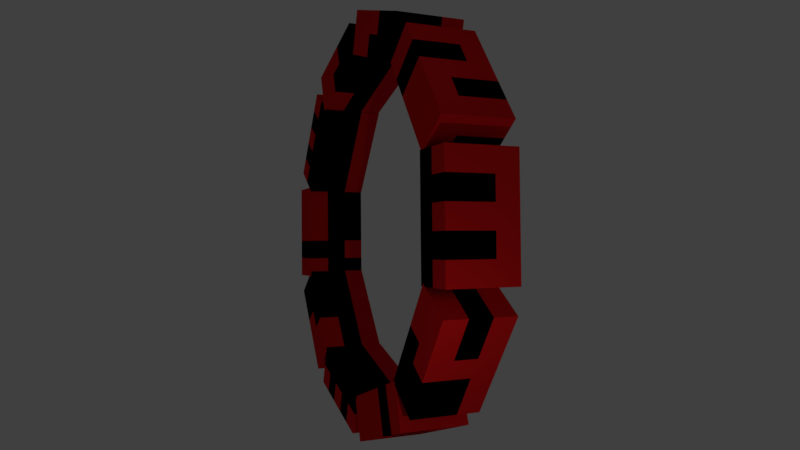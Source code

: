 # Source: lego-ring.blend  (saved by Blender 2.78.0; exported with 4.5.12 LTS)
import bpy
from mathutils import Matrix  # noqa: F401  (used for matrix-valued properties, if any)

bpy.ops.wm.read_factory_settings(use_empty=True)
scene = bpy.context.scene
scene.name = 'Scene'

# ---- collections
col_collection_1 = bpy.data.collections.new('Collection 1'); scene.collection.children.link(col_collection_1)

# ---- materials (node trees are filled in below, after node groups)
mat_material_003 = bpy.data.materials.new('Material.003')
mat_material_003.alpha_threshold = 0.0
mat_material_003.use_transparent_shadow = False
mat_material_003.diffuse_color = (0.8, 0.009501, 0.01133, 1.0)
mat_material_003.roughness = 0.5
mat_material_003.specular_intensity = 0.7083
mat_material_003.line_color = (0.0, 0.0, 0.0, 1.0)
mat_material = bpy.data.materials.new('Material')
mat_material.alpha_threshold = 0.0
mat_material.use_transparent_shadow = False
mat_material.diffuse_color = (0.8, 0.009501, 0.01133, 1.0)
mat_material.roughness = 0.5
mat_material.specular_intensity = 0.7083
mat_material.line_color = (0.0, 0.0, 0.0, 1.0)
mat_material_001 = bpy.data.materials.new('Material.001')
mat_material_001.alpha_threshold = 0.0
mat_material_001.use_transparent_shadow = False
mat_material_001.diffuse_color = (0.8, 0.009501, 0.01133, 1.0)
mat_material_001.roughness = 0.5
mat_material_001.specular_intensity = 0.7083
mat_material_001.line_color = (0.0, 0.0, 0.0, 1.0)
mat_material_002 = bpy.data.materials.new('Material.002')
mat_material_002.alpha_threshold = 0.0
mat_material_002.use_transparent_shadow = False
mat_material_002.diffuse_color = (0.8, 0.009501, 0.01133, 1.0)
mat_material_002.roughness = 0.5
mat_material_002.specular_intensity = 0.7083
mat_material_002.line_color = (0.0, 0.0, 0.0, 1.0)
mat_material_004 = bpy.data.materials.new('Material.004')
mat_material_004.alpha_threshold = 0.0
mat_material_004.use_transparent_shadow = False
mat_material_004.diffuse_color = (0.8, 0.009501, 0.01133, 1.0)
mat_material_004.roughness = 0.5
mat_material_004.specular_intensity = 0.7083
mat_material_004.line_color = (0.0, 0.0, 0.0, 1.0)
mat_material_005 = bpy.data.materials.new('Material.005')
mat_material_005.alpha_threshold = 0.0
mat_material_005.use_transparent_shadow = False
mat_material_005.diffuse_color = (0.8, 0.009501, 0.01133, 1.0)
mat_material_005.roughness = 0.5
mat_material_005.specular_intensity = 0.7083
mat_material_005.line_color = (0.0, 0.0, 0.0, 1.0)
mat_material_006 = bpy.data.materials.new('Material.006')
mat_material_006.alpha_threshold = 0.0
mat_material_006.use_transparent_shadow = False
mat_material_006.diffuse_color = (0.8, 0.009501, 0.01133, 1.0)
mat_material_006.roughness = 0.5
mat_material_006.specular_intensity = 0.7083
mat_material_006.line_color = (0.0, 0.0, 0.0, 1.0)
mat_material_007 = bpy.data.materials.new('Material.007')
mat_material_007.alpha_threshold = 0.0
mat_material_007.use_transparent_shadow = False
mat_material_007.diffuse_color = (0.8, 0.009501, 0.01133, 1.0)
mat_material_007.roughness = 0.5
mat_material_007.specular_intensity = 0.7083
mat_material_007.line_color = (0.0, 0.0, 0.0, 1.0)
mat_material_009 = bpy.data.materials.new('Material.009')
mat_material_009.alpha_threshold = 0.0
mat_material_009.use_transparent_shadow = False
mat_material_009.diffuse_color = (0.0, 0.0, 0.0, 1.0)
mat_material_009.roughness = 0.5
mat_material_009.specular_intensity = 0.7083
mat_material_009.line_color = (0.0, 0.0, 0.0, 1.0)
mat_material_010 = bpy.data.materials.new('Material.010')
mat_material_010.alpha_threshold = 0.0
mat_material_010.use_transparent_shadow = False
mat_material_010.diffuse_color = (0.0, 0.0, 0.0, 1.0)
mat_material_010.roughness = 0.5
mat_material_010.specular_intensity = 0.7083
mat_material_010.line_color = (0.0, 0.0, 0.0, 1.0)
mat_material_011 = bpy.data.materials.new('Material.011')
mat_material_011.alpha_threshold = 0.0
mat_material_011.use_transparent_shadow = False
mat_material_011.diffuse_color = (0.0, 0.0, 0.0, 1.0)
mat_material_011.roughness = 0.5
mat_material_011.specular_intensity = 0.7083
mat_material_011.line_color = (0.0, 0.0, 0.0, 1.0)
mat_material_012 = bpy.data.materials.new('Material.012')
mat_material_012.alpha_threshold = 0.0
mat_material_012.use_transparent_shadow = False
mat_material_012.diffuse_color = (0.0, 0.0, 0.0, 1.0)
mat_material_012.roughness = 0.5
mat_material_012.specular_intensity = 0.7083
mat_material_012.line_color = (0.0, 0.0, 0.0, 1.0)
mat_material_013 = bpy.data.materials.new('Material.013')
mat_material_013.alpha_threshold = 0.0
mat_material_013.use_transparent_shadow = False
mat_material_013.diffuse_color = (0.0, 0.0, 0.0, 1.0)
mat_material_013.roughness = 0.5
mat_material_013.specular_intensity = 0.7083
mat_material_013.line_color = (0.0, 0.0, 0.0, 1.0)
mat_material_014 = bpy.data.materials.new('Material.014')
mat_material_014.alpha_threshold = 0.0
mat_material_014.use_transparent_shadow = False
mat_material_014.diffuse_color = (0.0, 0.0, 0.0, 1.0)
mat_material_014.roughness = 0.5
mat_material_014.specular_intensity = 0.7083
mat_material_014.line_color = (0.0, 0.0, 0.0, 1.0)
mat_material_015 = bpy.data.materials.new('Material.015')
mat_material_015.alpha_threshold = 0.0
mat_material_015.use_transparent_shadow = False
mat_material_015.diffuse_color = (0.0, 0.0, 0.0, 1.0)
mat_material_015.roughness = 0.5
mat_material_015.specular_intensity = 0.7083
mat_material_015.line_color = (0.0, 0.0, 0.0, 1.0)
mat_material_019 = bpy.data.materials.new('Material.019')
mat_material_019.alpha_threshold = 0.0
mat_material_019.use_transparent_shadow = False
mat_material_019.diffuse_color = (0.8, 0.009501, 0.01133, 1.0)
mat_material_019.roughness = 0.5
mat_material_019.specular_intensity = 0.7083
mat_material_019.line_color = (0.0, 0.0, 0.0, 1.0)
mat_material_016 = bpy.data.materials.new('Material.016')
mat_material_016.alpha_threshold = 0.0
mat_material_016.use_transparent_shadow = False
mat_material_016.diffuse_color = (0.8, 0.009501, 0.01133, 1.0)
mat_material_016.roughness = 0.5
mat_material_016.specular_intensity = 0.7083
mat_material_016.line_color = (0.0, 0.0, 0.0, 1.0)
mat_material_017 = bpy.data.materials.new('Material.017')
mat_material_017.alpha_threshold = 0.0
mat_material_017.use_transparent_shadow = False
mat_material_017.diffuse_color = (0.8, 0.009501, 0.01133, 1.0)
mat_material_017.roughness = 0.5
mat_material_017.specular_intensity = 0.7083
mat_material_017.line_color = (0.0, 0.0, 0.0, 1.0)
mat_material_018 = bpy.data.materials.new('Material.018')
mat_material_018.alpha_threshold = 0.0
mat_material_018.use_transparent_shadow = False
mat_material_018.diffuse_color = (0.8, 0.009501, 0.01133, 1.0)
mat_material_018.roughness = 0.5
mat_material_018.specular_intensity = 0.7083
mat_material_018.line_color = (0.0, 0.0, 0.0, 1.0)
mat_material_020 = bpy.data.materials.new('Material.020')
mat_material_020.alpha_threshold = 0.0
mat_material_020.use_transparent_shadow = False
mat_material_020.diffuse_color = (0.8, 0.009501, 0.01133, 1.0)
mat_material_020.roughness = 0.5
mat_material_020.specular_intensity = 0.7083
mat_material_020.line_color = (0.0, 0.0, 0.0, 1.0)
mat_material_021 = bpy.data.materials.new('Material.021')
mat_material_021.alpha_threshold = 0.0
mat_material_021.use_transparent_shadow = False
mat_material_021.diffuse_color = (0.8, 0.009501, 0.01133, 1.0)
mat_material_021.roughness = 0.5
mat_material_021.specular_intensity = 0.7083
mat_material_021.line_color = (0.0, 0.0, 0.0, 1.0)
mat_material_022 = bpy.data.materials.new('Material.022')
mat_material_022.alpha_threshold = 0.0
mat_material_022.use_transparent_shadow = False
mat_material_022.diffuse_color = (0.8, 0.009501, 0.01133, 1.0)
mat_material_022.roughness = 0.5
mat_material_022.specular_intensity = 0.7083
mat_material_022.line_color = (0.0, 0.0, 0.0, 1.0)
mat_material_023 = bpy.data.materials.new('Material.023')
mat_material_023.alpha_threshold = 0.0
mat_material_023.use_transparent_shadow = False
mat_material_023.diffuse_color = (0.8, 0.009501, 0.01133, 1.0)
mat_material_023.roughness = 0.5
mat_material_023.specular_intensity = 0.7083
mat_material_023.line_color = (0.0, 0.0, 0.0, 1.0)
mat_material_024 = bpy.data.materials.new('Material.024')
mat_material_024.alpha_threshold = 0.0
mat_material_024.use_transparent_shadow = False
mat_material_024.diffuse_color = (0.0, 0.0, 0.0, 1.0)
mat_material_024.roughness = 0.5
mat_material_024.specular_intensity = 0.7083
mat_material_024.line_color = (0.0, 0.0, 0.0, 1.0)
mat_material_025 = bpy.data.materials.new('Material.025')
mat_material_025.alpha_threshold = 0.0
mat_material_025.use_transparent_shadow = False
mat_material_025.diffuse_color = (0.0, 0.0, 0.0, 1.0)
mat_material_025.roughness = 0.5
mat_material_025.specular_intensity = 0.7083
mat_material_025.line_color = (0.0, 0.0, 0.0, 1.0)
mat_material_026 = bpy.data.materials.new('Material.026')
mat_material_026.alpha_threshold = 0.0
mat_material_026.use_transparent_shadow = False
mat_material_026.diffuse_color = (0.0, 0.0, 0.0, 1.0)
mat_material_026.roughness = 0.5
mat_material_026.specular_intensity = 0.7083
mat_material_026.line_color = (0.0, 0.0, 0.0, 1.0)
mat_material_027 = bpy.data.materials.new('Material.027')
mat_material_027.alpha_threshold = 0.0
mat_material_027.use_transparent_shadow = False
mat_material_027.diffuse_color = (0.0, 0.0, 0.0, 1.0)
mat_material_027.roughness = 0.5
mat_material_027.specular_intensity = 0.7083
mat_material_027.line_color = (0.0, 0.0, 0.0, 1.0)
mat_material_028 = bpy.data.materials.new('Material.028')
mat_material_028.alpha_threshold = 0.0
mat_material_028.use_transparent_shadow = False
mat_material_028.diffuse_color = (0.0, 0.0, 0.0, 1.0)
mat_material_028.roughness = 0.5
mat_material_028.specular_intensity = 0.7083
mat_material_028.line_color = (0.0, 0.0, 0.0, 1.0)
mat_material_029 = bpy.data.materials.new('Material.029')
mat_material_029.alpha_threshold = 0.0
mat_material_029.use_transparent_shadow = False
mat_material_029.diffuse_color = (0.0, 0.0, 0.0, 1.0)
mat_material_029.roughness = 0.5
mat_material_029.specular_intensity = 0.7083
mat_material_029.line_color = (0.0, 0.0, 0.0, 1.0)
mat_material_030 = bpy.data.materials.new('Material.030')
mat_material_030.alpha_threshold = 0.0
mat_material_030.use_transparent_shadow = False
mat_material_030.diffuse_color = (0.0, 0.0, 0.0, 1.0)
mat_material_030.roughness = 0.5
mat_material_030.specular_intensity = 0.7083
mat_material_030.line_color = (0.0, 0.0, 0.0, 1.0)
mat_material_038 = bpy.data.materials.new('Material.038')
mat_material_038.alpha_threshold = 0.0
mat_material_038.use_transparent_shadow = False
mat_material_038.diffuse_color = (0.8, 0.009501, 0.01133, 1.0)
mat_material_038.roughness = 0.5
mat_material_038.specular_intensity = 0.7083
mat_material_038.line_color = (0.0, 0.0, 0.0, 1.0)
mat_material_031 = bpy.data.materials.new('Material.031')
mat_material_031.alpha_threshold = 0.0
mat_material_031.use_transparent_shadow = False
mat_material_031.diffuse_color = (0.8, 0.009501, 0.01133, 1.0)
mat_material_031.roughness = 0.5
mat_material_031.specular_intensity = 0.7083
mat_material_031.line_color = (0.0, 0.0, 0.0, 1.0)
mat_material_032 = bpy.data.materials.new('Material.032')
mat_material_032.alpha_threshold = 0.0
mat_material_032.use_transparent_shadow = False
mat_material_032.diffuse_color = (0.8, 0.009501, 0.01133, 1.0)
mat_material_032.roughness = 0.5
mat_material_032.specular_intensity = 0.7083
mat_material_032.line_color = (0.0, 0.0, 0.0, 1.0)
mat_material_033 = bpy.data.materials.new('Material.033')
mat_material_033.alpha_threshold = 0.0
mat_material_033.use_transparent_shadow = False
mat_material_033.diffuse_color = (0.8, 0.009501, 0.01133, 1.0)
mat_material_033.roughness = 0.5
mat_material_033.specular_intensity = 0.7083
mat_material_033.line_color = (0.0, 0.0, 0.0, 1.0)
mat_material_034 = bpy.data.materials.new('Material.034')
mat_material_034.alpha_threshold = 0.0
mat_material_034.use_transparent_shadow = False
mat_material_034.diffuse_color = (0.8, 0.009501, 0.01133, 1.0)
mat_material_034.roughness = 0.5
mat_material_034.specular_intensity = 0.7083
mat_material_034.line_color = (0.0, 0.0, 0.0, 1.0)
mat_material_035 = bpy.data.materials.new('Material.035')
mat_material_035.alpha_threshold = 0.0
mat_material_035.use_transparent_shadow = False
mat_material_035.diffuse_color = (0.8, 0.009501, 0.01133, 1.0)
mat_material_035.roughness = 0.5
mat_material_035.specular_intensity = 0.7083
mat_material_035.line_color = (0.0, 0.0, 0.0, 1.0)
mat_material_036 = bpy.data.materials.new('Material.036')
mat_material_036.alpha_threshold = 0.0
mat_material_036.use_transparent_shadow = False
mat_material_036.diffuse_color = (0.8, 0.009501, 0.01133, 1.0)
mat_material_036.roughness = 0.5
mat_material_036.specular_intensity = 0.7083
mat_material_036.line_color = (0.0, 0.0, 0.0, 1.0)
mat_material_037 = bpy.data.materials.new('Material.037')
mat_material_037.alpha_threshold = 0.0
mat_material_037.use_transparent_shadow = False
mat_material_037.diffuse_color = (0.8, 0.009501, 0.01133, 1.0)
mat_material_037.roughness = 0.5
mat_material_037.specular_intensity = 0.7083
mat_material_037.line_color = (0.0, 0.0, 0.0, 1.0)
mat_material_039 = bpy.data.materials.new('Material.039')
mat_material_039.alpha_threshold = 0.0
mat_material_039.use_transparent_shadow = False
mat_material_039.diffuse_color = (0.0, 0.0, 0.0, 1.0)
mat_material_039.roughness = 0.5
mat_material_039.specular_intensity = 0.7083
mat_material_039.line_color = (0.0, 0.0, 0.0, 1.0)
mat_material_040 = bpy.data.materials.new('Material.040')
mat_material_040.alpha_threshold = 0.0
mat_material_040.use_transparent_shadow = False
mat_material_040.diffuse_color = (0.0, 0.0, 0.0, 1.0)
mat_material_040.roughness = 0.5
mat_material_040.specular_intensity = 0.7083
mat_material_040.line_color = (0.0, 0.0, 0.0, 1.0)
mat_material_041 = bpy.data.materials.new('Material.041')
mat_material_041.alpha_threshold = 0.0
mat_material_041.use_transparent_shadow = False
mat_material_041.diffuse_color = (0.0, 0.0, 0.0, 1.0)
mat_material_041.roughness = 0.5
mat_material_041.specular_intensity = 0.7083
mat_material_041.line_color = (0.0, 0.0, 0.0, 1.0)
mat_material_042 = bpy.data.materials.new('Material.042')
mat_material_042.alpha_threshold = 0.0
mat_material_042.use_transparent_shadow = False
mat_material_042.diffuse_color = (0.0, 0.0, 0.0, 1.0)
mat_material_042.roughness = 0.5
mat_material_042.specular_intensity = 0.7083
mat_material_042.line_color = (0.0, 0.0, 0.0, 1.0)
mat_material_043 = bpy.data.materials.new('Material.043')
mat_material_043.alpha_threshold = 0.0
mat_material_043.use_transparent_shadow = False
mat_material_043.diffuse_color = (0.0, 0.0, 0.0, 1.0)
mat_material_043.roughness = 0.5
mat_material_043.specular_intensity = 0.7083
mat_material_043.line_color = (0.0, 0.0, 0.0, 1.0)
mat_material_044 = bpy.data.materials.new('Material.044')
mat_material_044.alpha_threshold = 0.0
mat_material_044.use_transparent_shadow = False
mat_material_044.diffuse_color = (0.0, 0.0, 0.0, 1.0)
mat_material_044.roughness = 0.5
mat_material_044.specular_intensity = 0.7083
mat_material_044.line_color = (0.0, 0.0, 0.0, 1.0)
mat_material_045 = bpy.data.materials.new('Material.045')
mat_material_045.alpha_threshold = 0.0
mat_material_045.use_transparent_shadow = False
mat_material_045.diffuse_color = (0.0, 0.0, 0.0, 1.0)
mat_material_045.roughness = 0.5
mat_material_045.specular_intensity = 0.7083
mat_material_045.line_color = (0.0, 0.0, 0.0, 1.0)
mat_material_046 = bpy.data.materials.new('Material.046')
mat_material_046.alpha_threshold = 0.0
mat_material_046.use_transparent_shadow = False
mat_material_046.diffuse_color = (0.8, 0.009501, 0.01133, 1.0)
mat_material_046.roughness = 0.5
mat_material_046.specular_intensity = 0.7083
mat_material_046.line_color = (0.0, 0.0, 0.0, 1.0)
mat_material_047 = bpy.data.materials.new('Material.047')
mat_material_047.alpha_threshold = 0.0
mat_material_047.use_transparent_shadow = False
mat_material_047.diffuse_color = (0.8, 0.009501, 0.01133, 1.0)
mat_material_047.roughness = 0.5
mat_material_047.specular_intensity = 0.7083
mat_material_047.line_color = (0.0, 0.0, 0.0, 1.0)
mat_material_048 = bpy.data.materials.new('Material.048')
mat_material_048.alpha_threshold = 0.0
mat_material_048.use_transparent_shadow = False
mat_material_048.diffuse_color = (0.8, 0.009501, 0.01133, 1.0)
mat_material_048.roughness = 0.5
mat_material_048.specular_intensity = 0.7083
mat_material_048.line_color = (0.0, 0.0, 0.0, 1.0)
mat_material_049 = bpy.data.materials.new('Material.049')
mat_material_049.alpha_threshold = 0.0
mat_material_049.use_transparent_shadow = False
mat_material_049.diffuse_color = (0.8, 0.009501, 0.01133, 1.0)
mat_material_049.roughness = 0.5
mat_material_049.specular_intensity = 0.7083
mat_material_049.line_color = (0.0, 0.0, 0.0, 1.0)
mat_material_050 = bpy.data.materials.new('Material.050')
mat_material_050.alpha_threshold = 0.0
mat_material_050.use_transparent_shadow = False
mat_material_050.diffuse_color = (0.8, 0.009501, 0.01133, 1.0)
mat_material_050.roughness = 0.5
mat_material_050.specular_intensity = 0.7083
mat_material_050.line_color = (0.0, 0.0, 0.0, 1.0)
mat_material_051 = bpy.data.materials.new('Material.051')
mat_material_051.alpha_threshold = 0.0
mat_material_051.use_transparent_shadow = False
mat_material_051.diffuse_color = (0.8, 0.009501, 0.01133, 1.0)
mat_material_051.roughness = 0.5
mat_material_051.specular_intensity = 0.7083
mat_material_051.line_color = (0.0, 0.0, 0.0, 1.0)
mat_material_052 = bpy.data.materials.new('Material.052')
mat_material_052.alpha_threshold = 0.0
mat_material_052.use_transparent_shadow = False
mat_material_052.diffuse_color = (0.8, 0.009501, 0.01133, 1.0)
mat_material_052.roughness = 0.5
mat_material_052.specular_intensity = 0.7083
mat_material_052.line_color = (0.0, 0.0, 0.0, 1.0)
mat_material_053 = bpy.data.materials.new('Material.053')
mat_material_053.alpha_threshold = 0.0
mat_material_053.use_transparent_shadow = False
mat_material_053.diffuse_color = (0.8, 0.009501, 0.01133, 1.0)
mat_material_053.roughness = 0.5
mat_material_053.specular_intensity = 0.7083
mat_material_053.line_color = (0.0, 0.0, 0.0, 1.0)
mat_material_054 = bpy.data.materials.new('Material.054')
mat_material_054.alpha_threshold = 0.0
mat_material_054.use_transparent_shadow = False
mat_material_054.diffuse_color = (0.0, 0.0, 0.0, 1.0)
mat_material_054.roughness = 0.5
mat_material_054.specular_intensity = 0.7083
mat_material_054.line_color = (0.0, 0.0, 0.0, 1.0)
mat_material_055 = bpy.data.materials.new('Material.055')
mat_material_055.alpha_threshold = 0.0
mat_material_055.use_transparent_shadow = False
mat_material_055.diffuse_color = (0.0, 0.0, 0.0, 1.0)
mat_material_055.roughness = 0.5
mat_material_055.specular_intensity = 0.7083
mat_material_055.line_color = (0.0, 0.0, 0.0, 1.0)
mat_material_056 = bpy.data.materials.new('Material.056')
mat_material_056.alpha_threshold = 0.0
mat_material_056.use_transparent_shadow = False
mat_material_056.diffuse_color = (0.0, 0.0, 0.0, 1.0)
mat_material_056.roughness = 0.5
mat_material_056.specular_intensity = 0.7083
mat_material_056.line_color = (0.0, 0.0, 0.0, 1.0)
mat_material_057 = bpy.data.materials.new('Material.057')
mat_material_057.alpha_threshold = 0.0
mat_material_057.use_transparent_shadow = False
mat_material_057.diffuse_color = (0.0, 0.0, 0.0, 1.0)
mat_material_057.roughness = 0.5
mat_material_057.specular_intensity = 0.7083
mat_material_057.line_color = (0.0, 0.0, 0.0, 1.0)
mat_material_058 = bpy.data.materials.new('Material.058')
mat_material_058.alpha_threshold = 0.0
mat_material_058.use_transparent_shadow = False
mat_material_058.diffuse_color = (0.0, 0.0, 0.0, 1.0)
mat_material_058.roughness = 0.5
mat_material_058.specular_intensity = 0.7083
mat_material_058.line_color = (0.0, 0.0, 0.0, 1.0)
mat_material_059 = bpy.data.materials.new('Material.059')
mat_material_059.alpha_threshold = 0.0
mat_material_059.use_transparent_shadow = False
mat_material_059.diffuse_color = (0.0, 0.0, 0.0, 1.0)
mat_material_059.roughness = 0.5
mat_material_059.specular_intensity = 0.7083
mat_material_059.line_color = (0.0, 0.0, 0.0, 1.0)
mat_material_060 = bpy.data.materials.new('Material.060')
mat_material_060.alpha_threshold = 0.0
mat_material_060.use_transparent_shadow = False
mat_material_060.diffuse_color = (0.0, 0.0, 0.0, 1.0)
mat_material_060.roughness = 0.5
mat_material_060.specular_intensity = 0.7083
mat_material_060.line_color = (0.0, 0.0, 0.0, 1.0)
mat_material_061 = bpy.data.materials.new('Material.061')
mat_material_061.alpha_threshold = 0.0
mat_material_061.use_transparent_shadow = False
mat_material_061.diffuse_color = (0.8, 0.009501, 0.01133, 1.0)
mat_material_061.roughness = 0.5
mat_material_061.specular_intensity = 0.7083
mat_material_061.line_color = (0.0, 0.0, 0.0, 1.0)
mat_material_062 = bpy.data.materials.new('Material.062')
mat_material_062.alpha_threshold = 0.0
mat_material_062.use_transparent_shadow = False
mat_material_062.diffuse_color = (0.8, 0.009501, 0.01133, 1.0)
mat_material_062.roughness = 0.5
mat_material_062.specular_intensity = 0.7083
mat_material_062.line_color = (0.0, 0.0, 0.0, 1.0)
mat_material_063 = bpy.data.materials.new('Material.063')
mat_material_063.alpha_threshold = 0.0
mat_material_063.use_transparent_shadow = False
mat_material_063.diffuse_color = (0.8, 0.009501, 0.01133, 1.0)
mat_material_063.roughness = 0.5
mat_material_063.specular_intensity = 0.7083
mat_material_063.line_color = (0.0, 0.0, 0.0, 1.0)
mat_material_064 = bpy.data.materials.new('Material.064')
mat_material_064.alpha_threshold = 0.0
mat_material_064.use_transparent_shadow = False
mat_material_064.diffuse_color = (0.8, 0.009501, 0.01133, 1.0)
mat_material_064.roughness = 0.5
mat_material_064.specular_intensity = 0.7083
mat_material_064.line_color = (0.0, 0.0, 0.0, 1.0)
mat_material_065 = bpy.data.materials.new('Material.065')
mat_material_065.alpha_threshold = 0.0
mat_material_065.use_transparent_shadow = False
mat_material_065.diffuse_color = (0.8, 0.009501, 0.01133, 1.0)
mat_material_065.roughness = 0.5
mat_material_065.specular_intensity = 0.7083
mat_material_065.line_color = (0.0, 0.0, 0.0, 1.0)
mat_material_066 = bpy.data.materials.new('Material.066')
mat_material_066.alpha_threshold = 0.0
mat_material_066.use_transparent_shadow = False
mat_material_066.diffuse_color = (0.8, 0.009501, 0.01133, 1.0)
mat_material_066.roughness = 0.5
mat_material_066.specular_intensity = 0.7083
mat_material_066.line_color = (0.0, 0.0, 0.0, 1.0)
mat_material_067 = bpy.data.materials.new('Material.067')
mat_material_067.alpha_threshold = 0.0
mat_material_067.use_transparent_shadow = False
mat_material_067.diffuse_color = (0.8, 0.009501, 0.01133, 1.0)
mat_material_067.roughness = 0.5
mat_material_067.specular_intensity = 0.7083
mat_material_067.line_color = (0.0, 0.0, 0.0, 1.0)
mat_material_068 = bpy.data.materials.new('Material.068')
mat_material_068.alpha_threshold = 0.0
mat_material_068.use_transparent_shadow = False
mat_material_068.diffuse_color = (0.8, 0.009501, 0.01133, 1.0)
mat_material_068.roughness = 0.5
mat_material_068.specular_intensity = 0.7083
mat_material_068.line_color = (0.0, 0.0, 0.0, 1.0)
mat_material_069 = bpy.data.materials.new('Material.069')
mat_material_069.alpha_threshold = 0.0
mat_material_069.use_transparent_shadow = False
mat_material_069.diffuse_color = (0.0, 0.0, 0.0, 1.0)
mat_material_069.roughness = 0.5
mat_material_069.specular_intensity = 0.7083
mat_material_069.line_color = (0.0, 0.0, 0.0, 1.0)
mat_material_070 = bpy.data.materials.new('Material.070')
mat_material_070.alpha_threshold = 0.0
mat_material_070.use_transparent_shadow = False
mat_material_070.diffuse_color = (0.0, 0.0, 0.0, 1.0)
mat_material_070.roughness = 0.5
mat_material_070.specular_intensity = 0.7083
mat_material_070.line_color = (0.0, 0.0, 0.0, 1.0)
mat_material_071 = bpy.data.materials.new('Material.071')
mat_material_071.alpha_threshold = 0.0
mat_material_071.use_transparent_shadow = False
mat_material_071.diffuse_color = (0.0, 0.0, 0.0, 1.0)
mat_material_071.roughness = 0.5
mat_material_071.specular_intensity = 0.7083
mat_material_071.line_color = (0.0, 0.0, 0.0, 1.0)
mat_material_072 = bpy.data.materials.new('Material.072')
mat_material_072.alpha_threshold = 0.0
mat_material_072.use_transparent_shadow = False
mat_material_072.diffuse_color = (0.0, 0.0, 0.0, 1.0)
mat_material_072.roughness = 0.5
mat_material_072.specular_intensity = 0.7083
mat_material_072.line_color = (0.0, 0.0, 0.0, 1.0)
mat_material_073 = bpy.data.materials.new('Material.073')
mat_material_073.alpha_threshold = 0.0
mat_material_073.use_transparent_shadow = False
mat_material_073.diffuse_color = (0.0, 0.0, 0.0, 1.0)
mat_material_073.roughness = 0.5
mat_material_073.specular_intensity = 0.7083
mat_material_073.line_color = (0.0, 0.0, 0.0, 1.0)
mat_material_074 = bpy.data.materials.new('Material.074')
mat_material_074.alpha_threshold = 0.0
mat_material_074.use_transparent_shadow = False
mat_material_074.diffuse_color = (0.0, 0.0, 0.0, 1.0)
mat_material_074.roughness = 0.5
mat_material_074.specular_intensity = 0.7083
mat_material_074.line_color = (0.0, 0.0, 0.0, 1.0)
mat_material_075 = bpy.data.materials.new('Material.075')
mat_material_075.alpha_threshold = 0.0
mat_material_075.use_transparent_shadow = False
mat_material_075.diffuse_color = (0.0, 0.0, 0.0, 1.0)
mat_material_075.roughness = 0.5
mat_material_075.specular_intensity = 0.7083
mat_material_075.line_color = (0.0, 0.0, 0.0, 1.0)
mat_material_076 = bpy.data.materials.new('Material.076')
mat_material_076.alpha_threshold = 0.0
mat_material_076.use_transparent_shadow = False
mat_material_076.diffuse_color = (0.8, 0.009501, 0.01133, 1.0)
mat_material_076.roughness = 0.5
mat_material_076.specular_intensity = 0.7083
mat_material_076.line_color = (0.0, 0.0, 0.0, 1.0)
mat_material_077 = bpy.data.materials.new('Material.077')
mat_material_077.alpha_threshold = 0.0
mat_material_077.use_transparent_shadow = False
mat_material_077.diffuse_color = (0.8, 0.009501, 0.01133, 1.0)
mat_material_077.roughness = 0.5
mat_material_077.specular_intensity = 0.7083
mat_material_077.line_color = (0.0, 0.0, 0.0, 1.0)
mat_material_078 = bpy.data.materials.new('Material.078')
mat_material_078.alpha_threshold = 0.0
mat_material_078.use_transparent_shadow = False
mat_material_078.diffuse_color = (0.8, 0.009501, 0.01133, 1.0)
mat_material_078.roughness = 0.5
mat_material_078.specular_intensity = 0.7083
mat_material_078.line_color = (0.0, 0.0, 0.0, 1.0)
mat_material_079 = bpy.data.materials.new('Material.079')
mat_material_079.alpha_threshold = 0.0
mat_material_079.use_transparent_shadow = False
mat_material_079.diffuse_color = (0.8, 0.009501, 0.01133, 1.0)
mat_material_079.roughness = 0.5
mat_material_079.specular_intensity = 0.7083
mat_material_079.line_color = (0.0, 0.0, 0.0, 1.0)
mat_material_080 = bpy.data.materials.new('Material.080')
mat_material_080.alpha_threshold = 0.0
mat_material_080.use_transparent_shadow = False
mat_material_080.diffuse_color = (0.8, 0.009501, 0.01133, 1.0)
mat_material_080.roughness = 0.5
mat_material_080.specular_intensity = 0.7083
mat_material_080.line_color = (0.0, 0.0, 0.0, 1.0)
mat_material_081 = bpy.data.materials.new('Material.081')
mat_material_081.alpha_threshold = 0.0
mat_material_081.use_transparent_shadow = False
mat_material_081.diffuse_color = (0.8, 0.009501, 0.01133, 1.0)
mat_material_081.roughness = 0.5
mat_material_081.specular_intensity = 0.7083
mat_material_081.line_color = (0.0, 0.0, 0.0, 1.0)
mat_material_082 = bpy.data.materials.new('Material.082')
mat_material_082.alpha_threshold = 0.0
mat_material_082.use_transparent_shadow = False
mat_material_082.diffuse_color = (0.8, 0.009501, 0.01133, 1.0)
mat_material_082.roughness = 0.5
mat_material_082.specular_intensity = 0.7083
mat_material_082.line_color = (0.0, 0.0, 0.0, 1.0)
mat_material_083 = bpy.data.materials.new('Material.083')
mat_material_083.alpha_threshold = 0.0
mat_material_083.use_transparent_shadow = False
mat_material_083.diffuse_color = (0.8, 0.009501, 0.01133, 1.0)
mat_material_083.roughness = 0.5
mat_material_083.specular_intensity = 0.7083
mat_material_083.line_color = (0.0, 0.0, 0.0, 1.0)
mat_material_084 = bpy.data.materials.new('Material.084')
mat_material_084.alpha_threshold = 0.0
mat_material_084.use_transparent_shadow = False
mat_material_084.diffuse_color = (0.0, 0.0, 0.0, 1.0)
mat_material_084.roughness = 0.5
mat_material_084.specular_intensity = 0.7083
mat_material_084.line_color = (0.0, 0.0, 0.0, 1.0)
mat_material_085 = bpy.data.materials.new('Material.085')
mat_material_085.alpha_threshold = 0.0
mat_material_085.use_transparent_shadow = False
mat_material_085.diffuse_color = (0.0, 0.0, 0.0, 1.0)
mat_material_085.roughness = 0.5
mat_material_085.specular_intensity = 0.7083
mat_material_085.line_color = (0.0, 0.0, 0.0, 1.0)
mat_material_086 = bpy.data.materials.new('Material.086')
mat_material_086.alpha_threshold = 0.0
mat_material_086.use_transparent_shadow = False
mat_material_086.diffuse_color = (0.0, 0.0, 0.0, 1.0)
mat_material_086.roughness = 0.5
mat_material_086.specular_intensity = 0.7083
mat_material_086.line_color = (0.0, 0.0, 0.0, 1.0)
mat_material_087 = bpy.data.materials.new('Material.087')
mat_material_087.alpha_threshold = 0.0
mat_material_087.use_transparent_shadow = False
mat_material_087.diffuse_color = (0.0, 0.0, 0.0, 1.0)
mat_material_087.roughness = 0.5
mat_material_087.specular_intensity = 0.7083
mat_material_087.line_color = (0.0, 0.0, 0.0, 1.0)
mat_material_088 = bpy.data.materials.new('Material.088')
mat_material_088.alpha_threshold = 0.0
mat_material_088.use_transparent_shadow = False
mat_material_088.diffuse_color = (0.0, 0.0, 0.0, 1.0)
mat_material_088.roughness = 0.5
mat_material_088.specular_intensity = 0.7083
mat_material_088.line_color = (0.0, 0.0, 0.0, 1.0)
mat_material_089 = bpy.data.materials.new('Material.089')
mat_material_089.alpha_threshold = 0.0
mat_material_089.use_transparent_shadow = False
mat_material_089.diffuse_color = (0.0, 0.0, 0.0, 1.0)
mat_material_089.roughness = 0.5
mat_material_089.specular_intensity = 0.7083
mat_material_089.line_color = (0.0, 0.0, 0.0, 1.0)
mat_material_090 = bpy.data.materials.new('Material.090')
mat_material_090.alpha_threshold = 0.0
mat_material_090.use_transparent_shadow = False
mat_material_090.diffuse_color = (0.0, 0.0, 0.0, 1.0)
mat_material_090.roughness = 0.5
mat_material_090.specular_intensity = 0.7083
mat_material_090.line_color = (0.0, 0.0, 0.0, 1.0)
mat_material_091 = bpy.data.materials.new('Material.091')
mat_material_091.alpha_threshold = 0.0
mat_material_091.use_transparent_shadow = False
mat_material_091.diffuse_color = (0.8, 0.009501, 0.01133, 1.0)
mat_material_091.roughness = 0.5
mat_material_091.specular_intensity = 0.7083
mat_material_091.line_color = (0.0, 0.0, 0.0, 1.0)
mat_material_092 = bpy.data.materials.new('Material.092')
mat_material_092.alpha_threshold = 0.0
mat_material_092.use_transparent_shadow = False
mat_material_092.diffuse_color = (0.8, 0.009501, 0.01133, 1.0)
mat_material_092.roughness = 0.5
mat_material_092.specular_intensity = 0.7083
mat_material_092.line_color = (0.0, 0.0, 0.0, 1.0)
mat_material_093 = bpy.data.materials.new('Material.093')
mat_material_093.alpha_threshold = 0.0
mat_material_093.use_transparent_shadow = False
mat_material_093.diffuse_color = (0.8, 0.009501, 0.01133, 1.0)
mat_material_093.roughness = 0.5
mat_material_093.specular_intensity = 0.7083
mat_material_093.line_color = (0.0, 0.0, 0.0, 1.0)
mat_material_094 = bpy.data.materials.new('Material.094')
mat_material_094.alpha_threshold = 0.0
mat_material_094.use_transparent_shadow = False
mat_material_094.diffuse_color = (0.8, 0.009501, 0.01133, 1.0)
mat_material_094.roughness = 0.5
mat_material_094.specular_intensity = 0.7083
mat_material_094.line_color = (0.0, 0.0, 0.0, 1.0)
mat_material_095 = bpy.data.materials.new('Material.095')
mat_material_095.alpha_threshold = 0.0
mat_material_095.use_transparent_shadow = False
mat_material_095.diffuse_color = (0.8, 0.009501, 0.01133, 1.0)
mat_material_095.roughness = 0.5
mat_material_095.specular_intensity = 0.7083
mat_material_095.line_color = (0.0, 0.0, 0.0, 1.0)
mat_material_096 = bpy.data.materials.new('Material.096')
mat_material_096.alpha_threshold = 0.0
mat_material_096.use_transparent_shadow = False
mat_material_096.diffuse_color = (0.8, 0.009501, 0.01133, 1.0)
mat_material_096.roughness = 0.5
mat_material_096.specular_intensity = 0.7083
mat_material_096.line_color = (0.0, 0.0, 0.0, 1.0)
mat_material_097 = bpy.data.materials.new('Material.097')
mat_material_097.alpha_threshold = 0.0
mat_material_097.use_transparent_shadow = False
mat_material_097.diffuse_color = (0.8, 0.009501, 0.01133, 1.0)
mat_material_097.roughness = 0.5
mat_material_097.specular_intensity = 0.7083
mat_material_097.line_color = (0.0, 0.0, 0.0, 1.0)
mat_material_098 = bpy.data.materials.new('Material.098')
mat_material_098.alpha_threshold = 0.0
mat_material_098.use_transparent_shadow = False
mat_material_098.diffuse_color = (0.8, 0.009501, 0.01133, 1.0)
mat_material_098.roughness = 0.5
mat_material_098.specular_intensity = 0.7083
mat_material_098.line_color = (0.0, 0.0, 0.0, 1.0)
mat_material_099 = bpy.data.materials.new('Material.099')
mat_material_099.alpha_threshold = 0.0
mat_material_099.use_transparent_shadow = False
mat_material_099.diffuse_color = (0.0, 0.0, 0.0, 1.0)
mat_material_099.roughness = 0.5
mat_material_099.specular_intensity = 0.7083
mat_material_099.line_color = (0.0, 0.0, 0.0, 1.0)
mat_material_100 = bpy.data.materials.new('Material.100')
mat_material_100.alpha_threshold = 0.0
mat_material_100.use_transparent_shadow = False
mat_material_100.diffuse_color = (0.0, 0.0, 0.0, 1.0)
mat_material_100.roughness = 0.5
mat_material_100.specular_intensity = 0.7083
mat_material_100.line_color = (0.0, 0.0, 0.0, 1.0)
mat_material_101 = bpy.data.materials.new('Material.101')
mat_material_101.alpha_threshold = 0.0
mat_material_101.use_transparent_shadow = False
mat_material_101.diffuse_color = (0.0, 0.0, 0.0, 1.0)
mat_material_101.roughness = 0.5
mat_material_101.specular_intensity = 0.7083
mat_material_101.line_color = (0.0, 0.0, 0.0, 1.0)
mat_material_102 = bpy.data.materials.new('Material.102')
mat_material_102.alpha_threshold = 0.0
mat_material_102.use_transparent_shadow = False
mat_material_102.diffuse_color = (0.0, 0.0, 0.0, 1.0)
mat_material_102.roughness = 0.5
mat_material_102.specular_intensity = 0.7083
mat_material_102.line_color = (0.0, 0.0, 0.0, 1.0)
mat_material_103 = bpy.data.materials.new('Material.103')
mat_material_103.alpha_threshold = 0.0
mat_material_103.use_transparent_shadow = False
mat_material_103.diffuse_color = (0.0, 0.0, 0.0, 1.0)
mat_material_103.roughness = 0.5
mat_material_103.specular_intensity = 0.7083
mat_material_103.line_color = (0.0, 0.0, 0.0, 1.0)
mat_material_104 = bpy.data.materials.new('Material.104')
mat_material_104.alpha_threshold = 0.0
mat_material_104.use_transparent_shadow = False
mat_material_104.diffuse_color = (0.0, 0.0, 0.0, 1.0)
mat_material_104.roughness = 0.5
mat_material_104.specular_intensity = 0.7083
mat_material_104.line_color = (0.0, 0.0, 0.0, 1.0)
mat_material_105 = bpy.data.materials.new('Material.105')
mat_material_105.alpha_threshold = 0.0
mat_material_105.use_transparent_shadow = False
mat_material_105.diffuse_color = (0.0, 0.0, 0.0, 1.0)
mat_material_105.roughness = 0.5
mat_material_105.specular_intensity = 0.7083
mat_material_105.line_color = (0.0, 0.0, 0.0, 1.0)
mat_material_106 = bpy.data.materials.new('Material.106')
mat_material_106.alpha_threshold = 0.0
mat_material_106.use_transparent_shadow = False
mat_material_106.diffuse_color = (0.8, 0.009501, 0.01133, 1.0)
mat_material_106.roughness = 0.5
mat_material_106.specular_intensity = 0.7083
mat_material_106.line_color = (0.0, 0.0, 0.0, 1.0)
mat_material_107 = bpy.data.materials.new('Material.107')
mat_material_107.alpha_threshold = 0.0
mat_material_107.use_transparent_shadow = False
mat_material_107.diffuse_color = (0.8, 0.009501, 0.01133, 1.0)
mat_material_107.roughness = 0.5
mat_material_107.specular_intensity = 0.7083
mat_material_107.line_color = (0.0, 0.0, 0.0, 1.0)
mat_material_108 = bpy.data.materials.new('Material.108')
mat_material_108.alpha_threshold = 0.0
mat_material_108.use_transparent_shadow = False
mat_material_108.diffuse_color = (0.8, 0.009501, 0.01133, 1.0)
mat_material_108.roughness = 0.5
mat_material_108.specular_intensity = 0.7083
mat_material_108.line_color = (0.0, 0.0, 0.0, 1.0)
mat_material_109 = bpy.data.materials.new('Material.109')
mat_material_109.alpha_threshold = 0.0
mat_material_109.use_transparent_shadow = False
mat_material_109.diffuse_color = (0.8, 0.009501, 0.01133, 1.0)
mat_material_109.roughness = 0.5
mat_material_109.specular_intensity = 0.7083
mat_material_109.line_color = (0.0, 0.0, 0.0, 1.0)
mat_material_110 = bpy.data.materials.new('Material.110')
mat_material_110.alpha_threshold = 0.0
mat_material_110.use_transparent_shadow = False
mat_material_110.diffuse_color = (0.8, 0.009501, 0.01133, 1.0)
mat_material_110.roughness = 0.5
mat_material_110.specular_intensity = 0.7083
mat_material_110.line_color = (0.0, 0.0, 0.0, 1.0)
mat_material_111 = bpy.data.materials.new('Material.111')
mat_material_111.alpha_threshold = 0.0
mat_material_111.use_transparent_shadow = False
mat_material_111.diffuse_color = (0.8, 0.009501, 0.01133, 1.0)
mat_material_111.roughness = 0.5
mat_material_111.specular_intensity = 0.7083
mat_material_111.line_color = (0.0, 0.0, 0.0, 1.0)
mat_material_112 = bpy.data.materials.new('Material.112')
mat_material_112.alpha_threshold = 0.0
mat_material_112.use_transparent_shadow = False
mat_material_112.diffuse_color = (0.8, 0.009501, 0.01133, 1.0)
mat_material_112.roughness = 0.5
mat_material_112.specular_intensity = 0.7083
mat_material_112.line_color = (0.0, 0.0, 0.0, 1.0)
mat_material_113 = bpy.data.materials.new('Material.113')
mat_material_113.alpha_threshold = 0.0
mat_material_113.use_transparent_shadow = False
mat_material_113.diffuse_color = (0.8, 0.009501, 0.01133, 1.0)
mat_material_113.roughness = 0.5
mat_material_113.specular_intensity = 0.7083
mat_material_113.line_color = (0.0, 0.0, 0.0, 1.0)
mat_material_114 = bpy.data.materials.new('Material.114')
mat_material_114.alpha_threshold = 0.0
mat_material_114.use_transparent_shadow = False
mat_material_114.diffuse_color = (0.0, 0.0, 0.0, 1.0)
mat_material_114.roughness = 0.5
mat_material_114.specular_intensity = 0.7083
mat_material_114.line_color = (0.0, 0.0, 0.0, 1.0)
mat_material_115 = bpy.data.materials.new('Material.115')
mat_material_115.alpha_threshold = 0.0
mat_material_115.use_transparent_shadow = False
mat_material_115.diffuse_color = (0.0, 0.0, 0.0, 1.0)
mat_material_115.roughness = 0.5
mat_material_115.specular_intensity = 0.7083
mat_material_115.line_color = (0.0, 0.0, 0.0, 1.0)
mat_material_116 = bpy.data.materials.new('Material.116')
mat_material_116.alpha_threshold = 0.0
mat_material_116.use_transparent_shadow = False
mat_material_116.diffuse_color = (0.0, 0.0, 0.0, 1.0)
mat_material_116.roughness = 0.5
mat_material_116.specular_intensity = 0.7083
mat_material_116.line_color = (0.0, 0.0, 0.0, 1.0)
mat_material_117 = bpy.data.materials.new('Material.117')
mat_material_117.alpha_threshold = 0.0
mat_material_117.use_transparent_shadow = False
mat_material_117.diffuse_color = (0.0, 0.0, 0.0, 1.0)
mat_material_117.roughness = 0.5
mat_material_117.specular_intensity = 0.7083
mat_material_117.line_color = (0.0, 0.0, 0.0, 1.0)
mat_material_118 = bpy.data.materials.new('Material.118')
mat_material_118.alpha_threshold = 0.0
mat_material_118.use_transparent_shadow = False
mat_material_118.diffuse_color = (0.0, 0.0, 0.0, 1.0)
mat_material_118.roughness = 0.5
mat_material_118.specular_intensity = 0.7083
mat_material_118.line_color = (0.0, 0.0, 0.0, 1.0)
mat_material_119 = bpy.data.materials.new('Material.119')
mat_material_119.alpha_threshold = 0.0
mat_material_119.use_transparent_shadow = False
mat_material_119.diffuse_color = (0.0, 0.0, 0.0, 1.0)
mat_material_119.roughness = 0.5
mat_material_119.specular_intensity = 0.7083
mat_material_119.line_color = (0.0, 0.0, 0.0, 1.0)
mat_material_120 = bpy.data.materials.new('Material.120')
mat_material_120.alpha_threshold = 0.0
mat_material_120.use_transparent_shadow = False
mat_material_120.diffuse_color = (0.0, 0.0, 0.0, 1.0)
mat_material_120.roughness = 0.5
mat_material_120.specular_intensity = 0.7083
mat_material_120.line_color = (0.0, 0.0, 0.0, 1.0)
mat_material_121 = bpy.data.materials.new('Material.121')
mat_material_121.alpha_threshold = 0.0
mat_material_121.use_transparent_shadow = False
mat_material_121.diffuse_color = (0.8, 0.009501, 0.01133, 1.0)
mat_material_121.roughness = 0.5
mat_material_121.specular_intensity = 0.7083
mat_material_121.line_color = (0.0, 0.0, 0.0, 1.0)
mat_material_122 = bpy.data.materials.new('Material.122')
mat_material_122.alpha_threshold = 0.0
mat_material_122.use_transparent_shadow = False
mat_material_122.diffuse_color = (0.8, 0.009501, 0.01133, 1.0)
mat_material_122.roughness = 0.5
mat_material_122.specular_intensity = 0.7083
mat_material_122.line_color = (0.0, 0.0, 0.0, 1.0)
mat_material_123 = bpy.data.materials.new('Material.123')
mat_material_123.alpha_threshold = 0.0
mat_material_123.use_transparent_shadow = False
mat_material_123.diffuse_color = (0.8, 0.009501, 0.01133, 1.0)
mat_material_123.roughness = 0.5
mat_material_123.specular_intensity = 0.7083
mat_material_123.line_color = (0.0, 0.0, 0.0, 1.0)
mat_material_124 = bpy.data.materials.new('Material.124')
mat_material_124.alpha_threshold = 0.0
mat_material_124.use_transparent_shadow = False
mat_material_124.diffuse_color = (0.8, 0.009501, 0.01133, 1.0)
mat_material_124.roughness = 0.5
mat_material_124.specular_intensity = 0.7083
mat_material_124.line_color = (0.0, 0.0, 0.0, 1.0)
mat_material_125 = bpy.data.materials.new('Material.125')
mat_material_125.alpha_threshold = 0.0
mat_material_125.use_transparent_shadow = False
mat_material_125.diffuse_color = (0.8, 0.009501, 0.01133, 1.0)
mat_material_125.roughness = 0.5
mat_material_125.specular_intensity = 0.7083
mat_material_125.line_color = (0.0, 0.0, 0.0, 1.0)
mat_material_126 = bpy.data.materials.new('Material.126')
mat_material_126.alpha_threshold = 0.0
mat_material_126.use_transparent_shadow = False
mat_material_126.diffuse_color = (0.8, 0.009501, 0.01133, 1.0)
mat_material_126.roughness = 0.5
mat_material_126.specular_intensity = 0.7083
mat_material_126.line_color = (0.0, 0.0, 0.0, 1.0)
mat_material_127 = bpy.data.materials.new('Material.127')
mat_material_127.alpha_threshold = 0.0
mat_material_127.use_transparent_shadow = False
mat_material_127.diffuse_color = (0.8, 0.009501, 0.01133, 1.0)
mat_material_127.roughness = 0.5
mat_material_127.specular_intensity = 0.7083
mat_material_127.line_color = (0.0, 0.0, 0.0, 1.0)
mat_material_128 = bpy.data.materials.new('Material.128')
mat_material_128.alpha_threshold = 0.0
mat_material_128.use_transparent_shadow = False
mat_material_128.diffuse_color = (0.8, 0.009501, 0.01133, 1.0)
mat_material_128.roughness = 0.5
mat_material_128.specular_intensity = 0.7083
mat_material_128.line_color = (0.0, 0.0, 0.0, 1.0)
mat_material_129 = bpy.data.materials.new('Material.129')
mat_material_129.alpha_threshold = 0.0
mat_material_129.use_transparent_shadow = False
mat_material_129.diffuse_color = (0.0, 0.0, 0.0, 1.0)
mat_material_129.roughness = 0.5
mat_material_129.specular_intensity = 0.7083
mat_material_129.line_color = (0.0, 0.0, 0.0, 1.0)
mat_material_130 = bpy.data.materials.new('Material.130')
mat_material_130.alpha_threshold = 0.0
mat_material_130.use_transparent_shadow = False
mat_material_130.diffuse_color = (0.0, 0.0, 0.0, 1.0)
mat_material_130.roughness = 0.5
mat_material_130.specular_intensity = 0.7083
mat_material_130.line_color = (0.0, 0.0, 0.0, 1.0)
mat_material_131 = bpy.data.materials.new('Material.131')
mat_material_131.alpha_threshold = 0.0
mat_material_131.use_transparent_shadow = False
mat_material_131.diffuse_color = (0.0, 0.0, 0.0, 1.0)
mat_material_131.roughness = 0.5
mat_material_131.specular_intensity = 0.7083
mat_material_131.line_color = (0.0, 0.0, 0.0, 1.0)
mat_material_132 = bpy.data.materials.new('Material.132')
mat_material_132.alpha_threshold = 0.0
mat_material_132.use_transparent_shadow = False
mat_material_132.diffuse_color = (0.0, 0.0, 0.0, 1.0)
mat_material_132.roughness = 0.5
mat_material_132.specular_intensity = 0.7083
mat_material_132.line_color = (0.0, 0.0, 0.0, 1.0)
mat_material_133 = bpy.data.materials.new('Material.133')
mat_material_133.alpha_threshold = 0.0
mat_material_133.use_transparent_shadow = False
mat_material_133.diffuse_color = (0.0, 0.0, 0.0, 1.0)
mat_material_133.roughness = 0.5
mat_material_133.specular_intensity = 0.7083
mat_material_133.line_color = (0.0, 0.0, 0.0, 1.0)
mat_material_134 = bpy.data.materials.new('Material.134')
mat_material_134.alpha_threshold = 0.0
mat_material_134.use_transparent_shadow = False
mat_material_134.diffuse_color = (0.0, 0.0, 0.0, 1.0)
mat_material_134.roughness = 0.5
mat_material_134.specular_intensity = 0.7083
mat_material_134.line_color = (0.0, 0.0, 0.0, 1.0)
mat_material_135 = bpy.data.materials.new('Material.135')
mat_material_135.alpha_threshold = 0.0
mat_material_135.use_transparent_shadow = False
mat_material_135.diffuse_color = (0.0, 0.0, 0.0, 1.0)
mat_material_135.roughness = 0.5
mat_material_135.specular_intensity = 0.7083
mat_material_135.line_color = (0.0, 0.0, 0.0, 1.0)
mat_material_136 = bpy.data.materials.new('Material.136')
mat_material_136.alpha_threshold = 0.0
mat_material_136.use_transparent_shadow = False
mat_material_136.diffuse_color = (0.8, 0.009501, 0.01133, 1.0)
mat_material_136.roughness = 0.5
mat_material_136.specular_intensity = 0.7083
mat_material_136.line_color = (0.0, 0.0, 0.0, 1.0)
mat_material_137 = bpy.data.materials.new('Material.137')
mat_material_137.alpha_threshold = 0.0
mat_material_137.use_transparent_shadow = False
mat_material_137.diffuse_color = (0.8, 0.009501, 0.01133, 1.0)
mat_material_137.roughness = 0.5
mat_material_137.specular_intensity = 0.7083
mat_material_137.line_color = (0.0, 0.0, 0.0, 1.0)
mat_material_138 = bpy.data.materials.new('Material.138')
mat_material_138.alpha_threshold = 0.0
mat_material_138.use_transparent_shadow = False
mat_material_138.diffuse_color = (0.8, 0.009501, 0.01133, 1.0)
mat_material_138.roughness = 0.5
mat_material_138.specular_intensity = 0.7083
mat_material_138.line_color = (0.0, 0.0, 0.0, 1.0)
mat_material_139 = bpy.data.materials.new('Material.139')
mat_material_139.alpha_threshold = 0.0
mat_material_139.use_transparent_shadow = False
mat_material_139.diffuse_color = (0.8, 0.009501, 0.01133, 1.0)
mat_material_139.roughness = 0.5
mat_material_139.specular_intensity = 0.7083
mat_material_139.line_color = (0.0, 0.0, 0.0, 1.0)
mat_material_140 = bpy.data.materials.new('Material.140')
mat_material_140.alpha_threshold = 0.0
mat_material_140.use_transparent_shadow = False
mat_material_140.diffuse_color = (0.8, 0.009501, 0.01133, 1.0)
mat_material_140.roughness = 0.5
mat_material_140.specular_intensity = 0.7083
mat_material_140.line_color = (0.0, 0.0, 0.0, 1.0)
mat_material_141 = bpy.data.materials.new('Material.141')
mat_material_141.alpha_threshold = 0.0
mat_material_141.use_transparent_shadow = False
mat_material_141.diffuse_color = (0.8, 0.009501, 0.01133, 1.0)
mat_material_141.roughness = 0.5
mat_material_141.specular_intensity = 0.7083
mat_material_141.line_color = (0.0, 0.0, 0.0, 1.0)
mat_material_142 = bpy.data.materials.new('Material.142')
mat_material_142.alpha_threshold = 0.0
mat_material_142.use_transparent_shadow = False
mat_material_142.diffuse_color = (0.8, 0.009501, 0.01133, 1.0)
mat_material_142.roughness = 0.5
mat_material_142.specular_intensity = 0.7083
mat_material_142.line_color = (0.0, 0.0, 0.0, 1.0)
mat_material_143 = bpy.data.materials.new('Material.143')
mat_material_143.alpha_threshold = 0.0
mat_material_143.use_transparent_shadow = False
mat_material_143.diffuse_color = (0.8, 0.009501, 0.01133, 1.0)
mat_material_143.roughness = 0.5
mat_material_143.specular_intensity = 0.7083
mat_material_143.line_color = (0.0, 0.0, 0.0, 1.0)
mat_material_144 = bpy.data.materials.new('Material.144')
mat_material_144.alpha_threshold = 0.0
mat_material_144.use_transparent_shadow = False
mat_material_144.diffuse_color = (0.0, 0.0, 0.0, 1.0)
mat_material_144.roughness = 0.5
mat_material_144.specular_intensity = 0.7083
mat_material_144.line_color = (0.0, 0.0, 0.0, 1.0)
mat_material_145 = bpy.data.materials.new('Material.145')
mat_material_145.alpha_threshold = 0.0
mat_material_145.use_transparent_shadow = False
mat_material_145.diffuse_color = (0.0, 0.0, 0.0, 1.0)
mat_material_145.roughness = 0.5
mat_material_145.specular_intensity = 0.7083
mat_material_145.line_color = (0.0, 0.0, 0.0, 1.0)
mat_material_146 = bpy.data.materials.new('Material.146')
mat_material_146.alpha_threshold = 0.0
mat_material_146.use_transparent_shadow = False
mat_material_146.diffuse_color = (0.0, 0.0, 0.0, 1.0)
mat_material_146.roughness = 0.5
mat_material_146.specular_intensity = 0.7083
mat_material_146.line_color = (0.0, 0.0, 0.0, 1.0)
mat_material_147 = bpy.data.materials.new('Material.147')
mat_material_147.alpha_threshold = 0.0
mat_material_147.use_transparent_shadow = False
mat_material_147.diffuse_color = (0.0, 0.0, 0.0, 1.0)
mat_material_147.roughness = 0.5
mat_material_147.specular_intensity = 0.7083
mat_material_147.line_color = (0.0, 0.0, 0.0, 1.0)
mat_material_148 = bpy.data.materials.new('Material.148')
mat_material_148.alpha_threshold = 0.0
mat_material_148.use_transparent_shadow = False
mat_material_148.diffuse_color = (0.0, 0.0, 0.0, 1.0)
mat_material_148.roughness = 0.5
mat_material_148.specular_intensity = 0.7083
mat_material_148.line_color = (0.0, 0.0, 0.0, 1.0)
mat_material_149 = bpy.data.materials.new('Material.149')
mat_material_149.alpha_threshold = 0.0
mat_material_149.use_transparent_shadow = False
mat_material_149.diffuse_color = (0.0, 0.0, 0.0, 1.0)
mat_material_149.roughness = 0.5
mat_material_149.specular_intensity = 0.7083
mat_material_149.line_color = (0.0, 0.0, 0.0, 1.0)
mat_material_150 = bpy.data.materials.new('Material.150')
mat_material_150.alpha_threshold = 0.0
mat_material_150.use_transparent_shadow = False
mat_material_150.diffuse_color = (0.0, 0.0, 0.0, 1.0)
mat_material_150.roughness = 0.5
mat_material_150.specular_intensity = 0.7083
mat_material_150.line_color = (0.0, 0.0, 0.0, 1.0)

# ---- material node trees

# ---- world
world_world = bpy.data.worlds.new('World'); scene.world = world_world
world_world.color = (0.05088, 0.05088, 0.05088)
world_world.use_sun_shadow = False
world_world.sun_shadow_jitter_overblur = 0.0
world_world.cycles.sampling_method = 'MANUAL'

# ---- cameras
cam_camera = bpy.data.cameras.new('Camera')
cam_camera.clip_end = 100.0
cam_camera.lens = 27.85
cam_camera.sensor_width = 32.0
cam_camera.sensor_height = 18.0
cam_camera.ortho_scale = 7.314
cam_camera.dof.focus_distance = 0.0
cam_camera.dof.aperture_fstop = 128.0

# ---- lights
light_lamp = bpy.data.lights.new('Lamp', 'POINT')
light_lamp.transmission_factor = 0.0
light_lamp.cutoff_distance = 30.0
light_lamp.energy = 100.0
light_lamp.shadow_buffer_clip_start = 1.001
light_lamp.shadow_soft_size = 0.1
light_lamp.shadow_maximum_resolution = 0.006
light_lamp.use_absolute_resolution = True
light_lamp_001 = bpy.data.lights.new('Lamp.001', 'POINT')
light_lamp_001.transmission_factor = 0.0
light_lamp_001.cutoff_distance = 30.0
light_lamp_001.energy = 1000.0
light_lamp_001.shadow_buffer_clip_start = 1.001
light_lamp_001.shadow_soft_size = 0.1
light_lamp_001.shadow_maximum_resolution = 0.006
light_lamp_001.use_absolute_resolution = True

# ---- meshes
me_cube_003 = bpy.data.meshes.new('Cube.003')
me_cube_003.from_pydata([(1.0, 1.0, 3.0), (1.0, -1.0, 3.0), (-1.0, -1.0, 3.0), (-1.0, 1.0, 3.0), (1.0, 1.0, 5.0), (1.0, -1.0, 5.0), (-1.0, -1.0, 5.0), (-1.0, 1.0, 5.0), (-2.0, 3.0, 3.0), (-1.0, 3.0, 3.0), (-1.0, -1.0, 3.0), (-2.0, -1.0, 3.0), (-2.0, 3.0, 5.0), (-1.0, 3.0, 5.0), (-1.0, -1.0, 5.0), (-2.0, -1.0, 5.0), (0.0, 3.0, 1.0), (1.0, 3.0, 1.0), (1.0, -1.0, 1.0), (-5.96e-08, -1.0, 1.0), (1.49e-07, 3.0, 3.0), (1.0, 3.0, 3.0), (1.0, -1.0, 3.0), (5.96e-08, -1.0, 3.0), (1.0, 1.0, -1.0), (1.0, -1.0, -1.0), (-1.0, -1.0, -1.0), (-1.0, 1.0, -1.0), (1.0, 1.0, 1.0), (1.0, -1.0, 1.0), (-1.0, -1.0, 1.0), (-1.0, 1.0, 1.0), (-2.0, 3.0, -1.0), (-1.0, 3.0, -1.0), (-1.0, -1.0, -1.0), (-2.0, -1.0, -1.0), (-2.0, 3.0, 1.0), (-1.0, 3.0, 1.0), (-1.0, -1.0, 1.0), (-2.0, -1.0, 1.0), (-2.0, 3.0, -3.0), (-1.0, 3.0, -3.0), (-1.0, -1.0, -3.0), (-2.0, -1.0, -3.0), (-2.0, 3.0, -1.0), (-1.0, 3.0, -1.0), (-1.0, -1.0, -1.0), (-2.0, -1.0, -1.0), (-2.0, 3.0, -5.0), (-1.0, 3.0, -5.0), (-1.0, -1.0, -5.0), (-2.0, -1.0, -5.0), (-2.0, 3.0, -3.0), (-1.0, 3.0, -3.0), (-1.0, -1.0, -3.0), (-2.0, -1.0, -3.0), (1.0, 1.0, -5.0), (1.0, -1.0, -5.0), (-1.0, -1.0, -5.0), (-1.0, 1.0, -5.0), (1.0, 1.0, -3.0), (1.0, -1.0, -3.0), (-1.0, -1.0, -3.0), (-1.0, 1.0, -3.0), (1.0, 3.0, -5.0), (1.0, 1.0, -5.0), (-1.0, 1.0, -5.0), (-1.0, 3.0, -5.0), (1.0, 3.0, -3.0), (1.0, 1.0, -3.0), (-1.0, 1.0, -3.0), (-1.0, 3.0, -3.0), (1.0, 3.0, -3.0), (1.0, 1.0, -3.0), (-1.0, 1.0, -3.0), (-1.0, 3.0, -3.0), (1.0, 3.0, -1.0), (1.0, 1.0, -1.0), (-1.0, 1.0, -1.0), (-1.0, 3.0, -1.0), (1.0, 1.0, -3.0), (1.0, -1.0, -3.0), (-1.0, -1.0, -3.0), (-1.0, 1.0, -3.0), (1.0, 1.0, -1.0), (1.0, -1.0, -1.0), (-1.0, -1.0, -1.0), (-1.0, 1.0, -1.0), (1.0, 3.0, -1.0), (1.0, 1.0, -1.0), (-1.0, 1.0, -1.0), (-1.0, 3.0, -1.0), (1.0, 3.0, 1.0), (1.0, 1.0, 1.0), (-1.0, 1.0, 1.0), (-1.0, 3.0, 1.0), (0.0, 1.0, 1.0), (0.0, -1.0, 1.0), (-2.0, -1.0, 1.0), (-2.0, 1.0, 1.0), (4.768e-07, 1.0, 3.0), (-6.557e-07, -1.0, 3.0), (-2.0, -1.0, 3.0), (-2.0, 1.0, 3.0), (0.0, 3.0, 1.0), (0.0, 1.0, 1.0), (-2.0, 1.0, 1.0), (-2.0, 3.0, 1.0), (4.768e-07, 3.0, 3.0), (-6.557e-07, 1.0, 3.0), (-2.0, 1.0, 3.0), (-2.0, 3.0, 3.0), (1.0, 3.0, 3.0), (1.0, 1.0, 3.0), (-1.0, 1.0, 3.0), (-1.0, 3.0, 3.0), (1.0, 3.0, 5.0), (1.0, 1.0, 5.0), (-1.0, 1.0, 5.0), (-1.0, 3.0, 5.0)], [], [(0, 1, 2, 3), (4, 7, 6, 5), (0, 4, 5, 1), (1, 5, 6, 2), (2, 6, 7, 3), (4, 0, 3, 7), (8, 9, 10, 11), (12, 15, 14, 13), (8, 12, 13, 9), (9, 13, 14, 10), (10, 14, 15, 11), (12, 8, 11, 15), (16, 17, 18, 19), (20, 23, 22, 21), (16, 20, 21, 17), (17, 21, 22, 18), (18, 22, 23, 19), (20, 16, 19, 23), (24, 25, 26, 27), (28, 31, 30, 29), (24, 28, 29, 25), (25, 29, 30, 26), (26, 30, 31, 27), (28, 24, 27, 31), (32, 33, 34, 35), (36, 39, 38, 37), (32, 36, 37, 33), (33, 37, 38, 34), (34, 38, 39, 35), (36, 32, 35, 39), (40, 41, 42, 43), (44, 47, 46, 45), (40, 44, 45, 41), (41, 45, 46, 42), (42, 46, 47, 43), (44, 40, 43, 47), (48, 49, 50, 51), (52, 55, 54, 53), (48, 52, 53, 49), (49, 53, 54, 50), (50, 54, 55, 51), (52, 48, 51, 55), (56, 57, 58, 59), (60, 63, 62, 61), (56, 60, 61, 57), (57, 61, 62, 58), (58, 62, 63, 59), (60, 56, 59, 63), (64, 65, 66, 67), (68, 71, 70, 69), (64, 68, 69, 65), (65, 69, 70, 66), (66, 70, 71, 67), (68, 64, 67, 71), (72, 73, 74, 75), (76, 79, 78, 77), (72, 76, 77, 73), (73, 77, 78, 74), (74, 78, 79, 75), (76, 72, 75, 79), (80, 81, 82, 83), (84, 87, 86, 85), (80, 84, 85, 81), (81, 85, 86, 82), (82, 86, 87, 83), (84, 80, 83, 87), (88, 89, 90, 91), (92, 95, 94, 93), (88, 92, 93, 89), (89, 93, 94, 90), (90, 94, 95, 91), (92, 88, 91, 95), (96, 97, 98, 99), (100, 103, 102, 101), (96, 100, 101, 97), (97, 101, 102, 98), (98, 102, 103, 99), (100, 96, 99, 103), (104, 105, 106, 107), (108, 111, 110, 109), (104, 108, 109, 105), (105, 109, 110, 106), (106, 110, 111, 107), (108, 104, 107, 111), (112, 113, 114, 115), (116, 119, 118, 117), (112, 116, 117, 113), (113, 117, 118, 114), (114, 118, 119, 115), (116, 112, 115, 119)])
me_cube_003.polygons.foreach_set('material_index', [1, 1, 1, 1, 1, 1, 2, 2, 2, 2, 2, 2, 3, 3, 3, 3, 3, 3, 0, 0, 0, 0, 0, 0, 4, 4, 4, 4, 4, 4, 5, 5, 5, 5, 5, 5, 6, 6, 6, 6, 6, 6, 7, 7, 7, 7, 7, 7, 8, 8, 8, 8, 8, 8, 9, 9, 9, 9, 9, 9, 10, 10, 10, 10, 10, 10, 11, 11, 11, 11, 11, 11, 12, 12, 12, 12, 12, 12, 13, 13, 13, 13, 13, 13, 14, 14, 14, 14, 14, 14])
me_cube_003.materials.append(mat_material_003)
me_cube_003.materials.append(mat_material)
me_cube_003.materials.append(mat_material_001)
me_cube_003.materials.append(mat_material_002)
me_cube_003.materials.append(mat_material_004)
me_cube_003.materials.append(mat_material_005)
me_cube_003.materials.append(mat_material_006)
me_cube_003.materials.append(mat_material_007)
me_cube_003.materials.append(mat_material_009)
me_cube_003.materials.append(mat_material_010)
me_cube_003.materials.append(mat_material_011)
me_cube_003.materials.append(mat_material_012)
me_cube_003.materials.append(mat_material_013)
me_cube_003.materials.append(mat_material_014)
me_cube_003.materials.append(mat_material_015)
me_cube_003.use_remesh_preserve_volume = False
me_cube_003.use_remesh_preserve_attributes = False
me_cube_003.use_mirror_vertex_groups = False
me_cube_003.update()
me_cube_019 = bpy.data.meshes.new('Cube.019')
me_cube_019.from_pydata([(8.941e-08, 1.0, -3.0), (-1.0, 1.0, -3.0), (-1.0, 5.0, -3.0), (4.768e-07, 5.0, -3.0), (-2.086e-07, 1.0, -1.0), (-1.0, 1.0, -1.0), (-1.0, 5.0, -1.0), (1.788e-07, 5.0, -1.0), (-8.941e-08, 1.0, 1.0), (-1.0, 1.0, 1.0), (-1.0, 5.0, 1.0), (2.98e-07, 5.0, 1.0), (-3.874e-07, 1.0, 3.0), (-1.0, 1.0, 3.0), (-1.0, 5.0, 3.0), (0.0, 5.0, 3.0), (2.682e-07, 1.0, -7.0), (-1.0, 1.0, -7.0), (-1.0, 5.0, -7.0), (6.557e-07, 5.0, -7.0), (-2.98e-08, 1.0, -5.0), (-1.0, 1.0, -5.0), (-1.0, 5.0, -5.0), (3.576e-07, 5.0, -5.0), (1.0, 1.0, -1.0), (1.0, -1.0, -1.0), (-1.0, -1.0, -1.0), (-1.0, 1.0, -1.0), (1.0, 1.0, 1.0), (1.0, -1.0, 1.0), (-1.0, -1.0, 1.0), (-1.0, 1.0, 1.0), (1.0, 1.0, 1.0), (1.0, -1.0, 1.0), (-1.0, -1.0, 1.0), (-1.0, 1.0, 1.0), (1.0, 1.0, 3.0), (1.0, -1.0, 3.0), (-1.0, -1.0, 3.0), (-1.0, 1.0, 3.0), (1.0, 1.0, -3.0), (1.0, -1.0, -3.0), (-1.0, -1.0, -3.0), (-1.0, 1.0, -3.0), (1.0, 1.0, -1.0), (1.0, -1.0, -1.0), (-1.0, -1.0, -1.0), (-1.0, 1.0, -1.0), (1.0, 1.0, -5.0), (1.0, -1.0, -5.0), (-1.0, -1.0, -5.0), (-1.0, 1.0, -5.0), (1.0, 1.0, -3.0), (1.0, -1.0, -3.0), (-1.0, -1.0, -3.0), (-1.0, 1.0, -3.0), (1.0, 1.0, -7.0), (1.0, -1.0, -7.0), (-1.0, -1.0, -7.0), (-1.0, 1.0, -7.0), (1.0, 1.0, -5.0), (1.0, -1.0, -5.0), (-1.0, -1.0, -5.0), (-1.0, 1.0, -5.0), (1.0, 1.0, -1.0), (5.96e-08, 1.0, -1.0), (2.682e-07, 5.0, -1.0), (1.0, 5.0, -1.0), (1.0, 1.0, 1.0), (-3.576e-07, 1.0, 1.0), (2.98e-07, 5.0, 1.0), (1.0, 5.0, 1.0), (1.0, 1.0, 1.0), (0.0, 1.0, 1.0), (2.086e-07, 5.0, 1.0), (1.0, 5.0, 1.0), (1.0, 1.0, 3.0), (-4.172e-07, 1.0, 3.0), (2.384e-07, 5.0, 3.0), (1.0, 5.0, 3.0), (1.0, 1.0, -3.0), (1.788e-07, 1.0, -3.0), (3.874e-07, 5.0, -3.0), (1.0, 5.0, -3.0), (1.0, 1.0, -1.0), (-2.384e-07, 1.0, -1.0), (4.172e-07, 5.0, -1.0), (1.0, 5.0, -1.0), (1.0, 1.0, -5.0), (2.384e-07, 1.0, -5.0), (4.47e-07, 5.0, -5.0), (1.0, 5.0, -5.0), (1.0, 1.0, -3.0), (-1.788e-07, 1.0, -3.0), (4.768e-07, 5.0, -3.0), (1.0, 5.0, -3.0), (1.0, 1.0, -7.0), (3.576e-07, 1.0, -7.0), (5.662e-07, 5.0, -7.0), (1.0, 5.0, -7.0), (1.0, 1.0, -5.0), (-5.96e-08, 1.0, -5.0), (5.96e-07, 5.0, -5.0), (1.0, 5.0, -5.0), (0.0, 1.0, -1.0), (-1.0, 1.0, -1.0), (-1.0, 5.0, -1.0), (3.874e-07, 5.0, -1.0), (-2.98e-07, 1.0, 1.0), (-1.0, 1.0, 1.0), (-1.0, 5.0, 1.0), (8.941e-08, 5.0, 1.0), (1.788e-07, 1.0, -5.0), (-1.0, 1.0, -5.0), (-1.0, 5.0, -5.0), (5.662e-07, 5.0, -5.0), (-1.192e-07, 1.0, -3.0), (-1.0, 1.0, -3.0), (-1.0, 5.0, -3.0), (2.682e-07, 5.0, -3.0)], [], [(0, 1, 2, 3), (4, 7, 6, 5), (0, 4, 5, 1), (1, 5, 6, 2), (2, 6, 7, 3), (4, 0, 3, 7), (8, 9, 10, 11), (12, 15, 14, 13), (8, 12, 13, 9), (9, 13, 14, 10), (10, 14, 15, 11), (12, 8, 11, 15), (16, 17, 18, 19), (20, 23, 22, 21), (16, 20, 21, 17), (17, 21, 22, 18), (18, 22, 23, 19), (20, 16, 19, 23), (24, 25, 26, 27), (28, 31, 30, 29), (24, 28, 29, 25), (25, 29, 30, 26), (26, 30, 31, 27), (28, 24, 27, 31), (32, 33, 34, 35), (36, 39, 38, 37), (32, 36, 37, 33), (33, 37, 38, 34), (34, 38, 39, 35), (36, 32, 35, 39), (40, 41, 42, 43), (44, 47, 46, 45), (40, 44, 45, 41), (41, 45, 46, 42), (42, 46, 47, 43), (44, 40, 43, 47), (48, 49, 50, 51), (52, 55, 54, 53), (48, 52, 53, 49), (49, 53, 54, 50), (50, 54, 55, 51), (52, 48, 51, 55), (56, 57, 58, 59), (60, 63, 62, 61), (56, 60, 61, 57), (57, 61, 62, 58), (58, 62, 63, 59), (60, 56, 59, 63), (64, 65, 66, 67), (68, 71, 70, 69), (64, 68, 69, 65), (65, 69, 70, 66), (66, 70, 71, 67), (68, 64, 67, 71), (72, 73, 74, 75), (76, 79, 78, 77), (72, 76, 77, 73), (73, 77, 78, 74), (74, 78, 79, 75), (76, 72, 75, 79), (80, 81, 82, 83), (84, 87, 86, 85), (80, 84, 85, 81), (81, 85, 86, 82), (82, 86, 87, 83), (84, 80, 83, 87), (88, 89, 90, 91), (92, 95, 94, 93), (88, 92, 93, 89), (89, 93, 94, 90), (90, 94, 95, 91), (92, 88, 91, 95), (96, 97, 98, 99), (100, 103, 102, 101), (96, 100, 101, 97), (97, 101, 102, 98), (98, 102, 103, 99), (100, 96, 99, 103), (104, 105, 106, 107), (108, 111, 110, 109), (104, 108, 109, 105), (105, 109, 110, 106), (106, 110, 111, 107), (108, 104, 107, 111), (112, 113, 114, 115), (116, 119, 118, 117), (112, 116, 117, 113), (113, 117, 118, 114), (114, 118, 119, 115), (116, 112, 115, 119)])
me_cube_019.polygons.foreach_set('material_index', [1, 1, 1, 1, 1, 1, 2, 2, 2, 2, 2, 2, 3, 3, 3, 3, 3, 3, 0, 0, 0, 0, 0, 0, 4, 4, 4, 4, 4, 4, 5, 5, 5, 5, 5, 5, 6, 6, 6, 6, 6, 6, 7, 7, 7, 7, 7, 7, 8, 8, 8, 8, 8, 8, 9, 9, 9, 9, 9, 9, 10, 10, 10, 10, 10, 10, 11, 11, 11, 11, 11, 11, 12, 12, 12, 12, 12, 12, 13, 13, 13, 13, 13, 13, 14, 14, 14, 14, 14, 14])
me_cube_019.materials.append(mat_material_019)
me_cube_019.materials.append(mat_material_016)
me_cube_019.materials.append(mat_material_017)
me_cube_019.materials.append(mat_material_018)
me_cube_019.materials.append(mat_material_020)
me_cube_019.materials.append(mat_material_021)
me_cube_019.materials.append(mat_material_022)
me_cube_019.materials.append(mat_material_023)
me_cube_019.materials.append(mat_material_024)
me_cube_019.materials.append(mat_material_025)
me_cube_019.materials.append(mat_material_026)
me_cube_019.materials.append(mat_material_027)
me_cube_019.materials.append(mat_material_028)
me_cube_019.materials.append(mat_material_029)
me_cube_019.materials.append(mat_material_030)
me_cube_019.use_remesh_preserve_volume = False
me_cube_019.use_remesh_preserve_attributes = False
me_cube_019.use_mirror_vertex_groups = False
me_cube_019.update()
me_cube_038 = bpy.data.meshes.new('Cube.038')
me_cube_038.from_pydata([(1.788e-07, -3.0, -5.0), (-1.0, -3.0, -5.0), (-1.0, 1.0, -5.0), (4.768e-07, 1.0, -5.0), (-1.788e-07, -3.0, -3.0), (-1.0, -3.0, -3.0), (-1.0, 1.0, -3.0), (2.384e-07, 1.0, -3.0), (1.0, -3.0, -5.0), (1.0, -5.0, -5.0), (-1.0, -5.0, -5.0), (-1.0, -3.0, -5.0), (1.0, -3.0, -3.0), (1.0, -5.0, -3.0), (-1.0, -5.0, -3.0), (-1.0, -3.0, -3.0), (1.0, -3.0, -3.0), (1.0, -5.0, -3.0), (-1.0, -5.0, -3.0), (-1.0, -3.0, -3.0), (1.0, -3.0, -1.0), (1.0, -5.0, -1.0), (-1.0, -5.0, -1.0), (-1.0, -3.0, -1.0), (1.0, -3.0, -1.0), (1.0, -5.0, -1.0), (-1.0, -5.0, -1.0), (-1.0, -3.0, -1.0), (1.0, -3.0, 1.0), (1.0, -5.0, 1.0), (-1.0, -5.0, 1.0), (-1.0, -3.0, 1.0), (1.0, -3.0, -7.0), (1.0, -5.0, -7.0), (-1.0, -5.0, -7.0), (-1.0, -3.0, -7.0), (1.0, -3.0, -5.0), (1.0, -5.0, -5.0), (-1.0, -5.0, -5.0), (-1.0, -3.0, -5.0), (1.0, -3.0, -9.0), (1.0, -5.0, -9.0), (-1.0, -5.0, -9.0), (-1.0, -3.0, -9.0), (1.0, -3.0, -7.0), (1.0, -5.0, -7.0), (-1.0, -5.0, -7.0), (-1.0, -3.0, -7.0), (1.0, 1.0, -3.0), (1.0, -1.0, -3.0), (-1.0, -1.0, -3.0), (-1.0, 1.0, -3.0), (1.0, 1.0, -1.0), (1.0, -1.0, -1.0), (-1.0, -1.0, -1.0), (-1.0, 1.0, -1.0), (1.0, 1.0, -1.0), (1.0, -1.0, -1.0), (-1.0, -1.0, -1.0), (-1.0, 1.0, -1.0), (1.0, 1.0, 1.0), (1.0, -1.0, 1.0), (-1.0, -1.0, 1.0), (-1.0, 1.0, 1.0), (4.172e-07, -3.0, -7.0), (-1.0, -3.0, -7.0), (-1.0, 1.0, -7.0), (7.153e-07, 1.0, -7.0), (5.96e-08, -3.0, -5.0), (-1.0, -3.0, -5.0), (-1.0, 1.0, -5.0), (4.768e-07, 1.0, -5.0), (2.98e-07, -3.0, -9.0), (-1.0, -3.0, -9.0), (-1.0, 1.0, -9.0), (5.96e-07, 1.0, -9.0), (-5.96e-08, -3.0, -7.0), (-1.0, -3.0, -7.0), (-1.0, 1.0, -7.0), (3.576e-07, 1.0, -7.0), (1.0, -3.0, -7.0), (3.576e-07, -3.0, -7.0), (5.96e-07, 1.0, -7.0), (1.0, 1.0, -7.0), (1.0, -3.0, -5.0), (0.0, -3.0, -5.0), (5.364e-07, 1.0, -5.0), (1.0, 1.0, -5.0), (1.0, -3.0, -9.0), (4.768e-07, -3.0, -9.0), (7.153e-07, 1.0, -9.0), (1.0, 1.0, -9.0), (1.0, -3.0, -7.0), (1.192e-07, -3.0, -7.0), (6.557e-07, 1.0, -7.0), (1.0, 1.0, -7.0), (1.0, -3.0, -5.0), (1.192e-07, -3.0, -5.0), (3.576e-07, 1.0, -5.0), (1.0, 1.0, -5.0), (1.0, -3.0, -3.0), (-2.384e-07, -3.0, -3.0), (2.98e-07, 1.0, -3.0), (1.0, 1.0, -3.0), (1.0, -1.0, -3.0), (1.0, -3.0, -3.0), (-1.0, -3.0, -3.0), (-1.0, -1.0, -3.0), (1.0, -1.0, -1.0), (1.0, -3.0, -1.0), (-1.0, -3.0, -1.0), (-1.0, -1.0, -1.0), (1.0, -1.0, -1.0), (1.0, -3.0, -1.0), (-1.0, -3.0, -1.0), (-1.0, -1.0, -1.0), (1.0, -1.0, 1.0), (1.0, -3.0, 1.0), (-1.0, -3.0, 1.0), (-1.0, -1.0, 1.0)], [], [(0, 1, 2, 3), (4, 7, 6, 5), (0, 4, 5, 1), (1, 5, 6, 2), (2, 6, 7, 3), (4, 0, 3, 7), (8, 9, 10, 11), (12, 15, 14, 13), (8, 12, 13, 9), (9, 13, 14, 10), (10, 14, 15, 11), (12, 8, 11, 15), (16, 17, 18, 19), (20, 23, 22, 21), (16, 20, 21, 17), (17, 21, 22, 18), (18, 22, 23, 19), (20, 16, 19, 23), (24, 25, 26, 27), (28, 31, 30, 29), (24, 28, 29, 25), (25, 29, 30, 26), (26, 30, 31, 27), (28, 24, 27, 31), (32, 33, 34, 35), (36, 39, 38, 37), (32, 36, 37, 33), (33, 37, 38, 34), (34, 38, 39, 35), (36, 32, 35, 39), (40, 41, 42, 43), (44, 47, 46, 45), (40, 44, 45, 41), (41, 45, 46, 42), (42, 46, 47, 43), (44, 40, 43, 47), (48, 49, 50, 51), (52, 55, 54, 53), (48, 52, 53, 49), (49, 53, 54, 50), (50, 54, 55, 51), (52, 48, 51, 55), (56, 57, 58, 59), (60, 63, 62, 61), (56, 60, 61, 57), (57, 61, 62, 58), (58, 62, 63, 59), (60, 56, 59, 63), (64, 65, 66, 67), (68, 71, 70, 69), (64, 68, 69, 65), (65, 69, 70, 66), (66, 70, 71, 67), (68, 64, 67, 71), (72, 73, 74, 75), (76, 79, 78, 77), (72, 76, 77, 73), (73, 77, 78, 74), (74, 78, 79, 75), (76, 72, 75, 79), (80, 81, 82, 83), (84, 87, 86, 85), (80, 84, 85, 81), (81, 85, 86, 82), (82, 86, 87, 83), (84, 80, 83, 87), (88, 89, 90, 91), (92, 95, 94, 93), (88, 92, 93, 89), (89, 93, 94, 90), (90, 94, 95, 91), (92, 88, 91, 95), (96, 97, 98, 99), (100, 103, 102, 101), (96, 100, 101, 97), (97, 101, 102, 98), (98, 102, 103, 99), (100, 96, 99, 103), (104, 105, 106, 107), (108, 111, 110, 109), (104, 108, 109, 105), (105, 109, 110, 106), (106, 110, 111, 107), (108, 104, 107, 111), (112, 113, 114, 115), (116, 119, 118, 117), (112, 116, 117, 113), (113, 117, 118, 114), (114, 118, 119, 115), (116, 112, 115, 119)])
me_cube_038.polygons.foreach_set('material_index', [1, 1, 1, 1, 1, 1, 2, 2, 2, 2, 2, 2, 3, 3, 3, 3, 3, 3, 4, 4, 4, 4, 4, 4, 5, 5, 5, 5, 5, 5, 6, 6, 6, 6, 6, 6, 7, 7, 7, 7, 7, 7, 0, 0, 0, 0, 0, 0, 8, 8, 8, 8, 8, 8, 9, 9, 9, 9, 9, 9, 10, 10, 10, 10, 10, 10, 11, 11, 11, 11, 11, 11, 12, 12, 12, 12, 12, 12, 13, 13, 13, 13, 13, 13, 14, 14, 14, 14, 14, 14])
me_cube_038.materials.append(mat_material_038)
me_cube_038.materials.append(mat_material_031)
me_cube_038.materials.append(mat_material_032)
me_cube_038.materials.append(mat_material_033)
me_cube_038.materials.append(mat_material_034)
me_cube_038.materials.append(mat_material_035)
me_cube_038.materials.append(mat_material_036)
me_cube_038.materials.append(mat_material_037)
me_cube_038.materials.append(mat_material_039)
me_cube_038.materials.append(mat_material_040)
me_cube_038.materials.append(mat_material_041)
me_cube_038.materials.append(mat_material_042)
me_cube_038.materials.append(mat_material_043)
me_cube_038.materials.append(mat_material_044)
me_cube_038.materials.append(mat_material_045)
me_cube_038.use_remesh_preserve_volume = False
me_cube_038.use_remesh_preserve_attributes = False
me_cube_038.use_mirror_vertex_groups = False
me_cube_038.update()
me_cube_046 = bpy.data.meshes.new('Cube.046')
me_cube_046.from_pydata([(1.0, 1.0, 3.0), (1.0, -1.0, 3.0), (-1.0, -1.0, 3.0), (-1.0, 1.0, 3.0), (1.0, 1.0, 5.0), (1.0, -1.0, 5.0), (-1.0, -1.0, 5.0), (-1.0, 1.0, 5.0), (-2.0, 3.0, 3.0), (-1.0, 3.0, 3.0), (-1.0, -1.0, 3.0), (-2.0, -1.0, 3.0), (-2.0, 3.0, 5.0), (-1.0, 3.0, 5.0), (-1.0, -1.0, 5.0), (-2.0, -1.0, 5.0), (0.0, 3.0, 1.0), (1.0, 3.0, 1.0), (1.0, -1.0, 1.0), (-5.96e-08, -1.0, 1.0), (1.49e-07, 3.0, 3.0), (1.0, 3.0, 3.0), (1.0, -1.0, 3.0), (5.96e-08, -1.0, 3.0), (1.0, 1.0, -1.0), (1.0, -1.0, -1.0), (-1.0, -1.0, -1.0), (-1.0, 1.0, -1.0), (1.0, 1.0, 1.0), (1.0, -1.0, 1.0), (-1.0, -1.0, 1.0), (-1.0, 1.0, 1.0), (-2.0, 3.0, -1.0), (-1.0, 3.0, -1.0), (-1.0, -1.0, -1.0), (-2.0, -1.0, -1.0), (-2.0, 3.0, 1.0), (-1.0, 3.0, 1.0), (-1.0, -1.0, 1.0), (-2.0, -1.0, 1.0), (-2.0, 3.0, -3.0), (-1.0, 3.0, -3.0), (-1.0, -1.0, -3.0), (-2.0, -1.0, -3.0), (-2.0, 3.0, -1.0), (-1.0, 3.0, -1.0), (-1.0, -1.0, -1.0), (-2.0, -1.0, -1.0), (-2.0, 3.0, -5.0), (-1.0, 3.0, -5.0), (-1.0, -1.0, -5.0), (-2.0, -1.0, -5.0), (-2.0, 3.0, -3.0), (-1.0, 3.0, -3.0), (-1.0, -1.0, -3.0), (-2.0, -1.0, -3.0), (1.0, 1.0, -5.0), (1.0, -1.0, -5.0), (-1.0, -1.0, -5.0), (-1.0, 1.0, -5.0), (1.0, 1.0, -3.0), (1.0, -1.0, -3.0), (-1.0, -1.0, -3.0), (-1.0, 1.0, -3.0), (1.0, 3.0, -5.0), (1.0, 1.0, -5.0), (-1.0, 1.0, -5.0), (-1.0, 3.0, -5.0), (1.0, 3.0, -3.0), (1.0, 1.0, -3.0), (-1.0, 1.0, -3.0), (-1.0, 3.0, -3.0), (1.0, 3.0, -3.0), (1.0, 1.0, -3.0), (-1.0, 1.0, -3.0), (-1.0, 3.0, -3.0), (1.0, 3.0, -1.0), (1.0, 1.0, -1.0), (-1.0, 1.0, -1.0), (-1.0, 3.0, -1.0), (1.0, 1.0, -3.0), (1.0, -1.0, -3.0), (-1.0, -1.0, -3.0), (-1.0, 1.0, -3.0), (1.0, 1.0, -1.0), (1.0, -1.0, -1.0), (-1.0, -1.0, -1.0), (-1.0, 1.0, -1.0), (1.0, 3.0, -1.0), (1.0, 1.0, -1.0), (-1.0, 1.0, -1.0), (-1.0, 3.0, -1.0), (1.0, 3.0, 1.0), (1.0, 1.0, 1.0), (-1.0, 1.0, 1.0), (-1.0, 3.0, 1.0), (0.0, 1.0, 1.0), (0.0, -1.0, 1.0), (-2.0, -1.0, 1.0), (-2.0, 1.0, 1.0), (4.768e-07, 1.0, 3.0), (-6.557e-07, -1.0, 3.0), (-2.0, -1.0, 3.0), (-2.0, 1.0, 3.0), (0.0, 3.0, 1.0), (0.0, 1.0, 1.0), (-2.0, 1.0, 1.0), (-2.0, 3.0, 1.0), (4.768e-07, 3.0, 3.0), (-6.557e-07, 1.0, 3.0), (-2.0, 1.0, 3.0), (-2.0, 3.0, 3.0), (1.0, 3.0, 3.0), (1.0, 1.0, 3.0), (-1.0, 1.0, 3.0), (-1.0, 3.0, 3.0), (1.0, 3.0, 5.0), (1.0, 1.0, 5.0), (-1.0, 1.0, 5.0), (-1.0, 3.0, 5.0)], [], [(0, 1, 2, 3), (4, 7, 6, 5), (0, 4, 5, 1), (1, 5, 6, 2), (2, 6, 7, 3), (4, 0, 3, 7), (8, 9, 10, 11), (12, 15, 14, 13), (8, 12, 13, 9), (9, 13, 14, 10), (10, 14, 15, 11), (12, 8, 11, 15), (16, 17, 18, 19), (20, 23, 22, 21), (16, 20, 21, 17), (17, 21, 22, 18), (18, 22, 23, 19), (20, 16, 19, 23), (24, 25, 26, 27), (28, 31, 30, 29), (24, 28, 29, 25), (25, 29, 30, 26), (26, 30, 31, 27), (28, 24, 27, 31), (32, 33, 34, 35), (36, 39, 38, 37), (32, 36, 37, 33), (33, 37, 38, 34), (34, 38, 39, 35), (36, 32, 35, 39), (40, 41, 42, 43), (44, 47, 46, 45), (40, 44, 45, 41), (41, 45, 46, 42), (42, 46, 47, 43), (44, 40, 43, 47), (48, 49, 50, 51), (52, 55, 54, 53), (48, 52, 53, 49), (49, 53, 54, 50), (50, 54, 55, 51), (52, 48, 51, 55), (56, 57, 58, 59), (60, 63, 62, 61), (56, 60, 61, 57), (57, 61, 62, 58), (58, 62, 63, 59), (60, 56, 59, 63), (64, 65, 66, 67), (68, 71, 70, 69), (64, 68, 69, 65), (65, 69, 70, 66), (66, 70, 71, 67), (68, 64, 67, 71), (72, 73, 74, 75), (76, 79, 78, 77), (72, 76, 77, 73), (73, 77, 78, 74), (74, 78, 79, 75), (76, 72, 75, 79), (80, 81, 82, 83), (84, 87, 86, 85), (80, 84, 85, 81), (81, 85, 86, 82), (82, 86, 87, 83), (84, 80, 83, 87), (88, 89, 90, 91), (92, 95, 94, 93), (88, 92, 93, 89), (89, 93, 94, 90), (90, 94, 95, 91), (92, 88, 91, 95), (96, 97, 98, 99), (100, 103, 102, 101), (96, 100, 101, 97), (97, 101, 102, 98), (98, 102, 103, 99), (100, 96, 99, 103), (104, 105, 106, 107), (108, 111, 110, 109), (104, 108, 109, 105), (105, 109, 110, 106), (106, 110, 111, 107), (108, 104, 107, 111), (112, 113, 114, 115), (116, 119, 118, 117), (112, 116, 117, 113), (113, 117, 118, 114), (114, 118, 119, 115), (116, 112, 115, 119)])
me_cube_046.polygons.foreach_set('material_index', [1, 1, 1, 1, 1, 1, 2, 2, 2, 2, 2, 2, 3, 3, 3, 3, 3, 3, 0, 0, 0, 0, 0, 0, 4, 4, 4, 4, 4, 4, 5, 5, 5, 5, 5, 5, 6, 6, 6, 6, 6, 6, 7, 7, 7, 7, 7, 7, 8, 8, 8, 8, 8, 8, 9, 9, 9, 9, 9, 9, 10, 10, 10, 10, 10, 10, 11, 11, 11, 11, 11, 11, 12, 12, 12, 12, 12, 12, 13, 13, 13, 13, 13, 13, 14, 14, 14, 14, 14, 14])
me_cube_046.materials.append(mat_material_046)
me_cube_046.materials.append(mat_material_047)
me_cube_046.materials.append(mat_material_048)
me_cube_046.materials.append(mat_material_049)
me_cube_046.materials.append(mat_material_050)
me_cube_046.materials.append(mat_material_051)
me_cube_046.materials.append(mat_material_052)
me_cube_046.materials.append(mat_material_053)
me_cube_046.materials.append(mat_material_054)
me_cube_046.materials.append(mat_material_055)
me_cube_046.materials.append(mat_material_056)
me_cube_046.materials.append(mat_material_057)
me_cube_046.materials.append(mat_material_058)
me_cube_046.materials.append(mat_material_059)
me_cube_046.materials.append(mat_material_060)
me_cube_046.use_remesh_preserve_volume = False
me_cube_046.use_remesh_preserve_attributes = False
me_cube_046.use_mirror_vertex_groups = False
me_cube_046.update()
me_cube_047 = bpy.data.meshes.new('Cube.047')
me_cube_047.from_pydata([(8.941e-08, 1.0, -3.0), (-1.0, 1.0, -3.0), (-1.0, 5.0, -3.0), (4.768e-07, 5.0, -3.0), (-2.086e-07, 1.0, -1.0), (-1.0, 1.0, -1.0), (-1.0, 5.0, -1.0), (1.788e-07, 5.0, -1.0), (-8.941e-08, 1.0, 1.0), (-1.0, 1.0, 1.0), (-1.0, 5.0, 1.0), (2.98e-07, 5.0, 1.0), (-3.874e-07, 1.0, 3.0), (-1.0, 1.0, 3.0), (-1.0, 5.0, 3.0), (0.0, 5.0, 3.0), (2.682e-07, 1.0, -7.0), (-1.0, 1.0, -7.0), (-1.0, 5.0, -7.0), (6.557e-07, 5.0, -7.0), (-2.98e-08, 1.0, -5.0), (-1.0, 1.0, -5.0), (-1.0, 5.0, -5.0), (3.576e-07, 5.0, -5.0), (1.0, 1.0, -1.0), (1.0, -1.0, -1.0), (-1.0, -1.0, -1.0), (-1.0, 1.0, -1.0), (1.0, 1.0, 1.0), (1.0, -1.0, 1.0), (-1.0, -1.0, 1.0), (-1.0, 1.0, 1.0), (1.0, 1.0, 1.0), (1.0, -1.0, 1.0), (-1.0, -1.0, 1.0), (-1.0, 1.0, 1.0), (1.0, 1.0, 3.0), (1.0, -1.0, 3.0), (-1.0, -1.0, 3.0), (-1.0, 1.0, 3.0), (1.0, 1.0, -3.0), (1.0, -1.0, -3.0), (-1.0, -1.0, -3.0), (-1.0, 1.0, -3.0), (1.0, 1.0, -1.0), (1.0, -1.0, -1.0), (-1.0, -1.0, -1.0), (-1.0, 1.0, -1.0), (1.0, 1.0, -5.0), (1.0, -1.0, -5.0), (-1.0, -1.0, -5.0), (-1.0, 1.0, -5.0), (1.0, 1.0, -3.0), (1.0, -1.0, -3.0), (-1.0, -1.0, -3.0), (-1.0, 1.0, -3.0), (1.0, 1.0, -7.0), (1.0, -1.0, -7.0), (-1.0, -1.0, -7.0), (-1.0, 1.0, -7.0), (1.0, 1.0, -5.0), (1.0, -1.0, -5.0), (-1.0, -1.0, -5.0), (-1.0, 1.0, -5.0), (1.0, 1.0, -1.0), (5.96e-08, 1.0, -1.0), (2.682e-07, 5.0, -1.0), (1.0, 5.0, -1.0), (1.0, 1.0, 1.0), (-3.576e-07, 1.0, 1.0), (2.98e-07, 5.0, 1.0), (1.0, 5.0, 1.0), (1.0, 1.0, 1.0), (0.0, 1.0, 1.0), (2.086e-07, 5.0, 1.0), (1.0, 5.0, 1.0), (1.0, 1.0, 3.0), (-4.172e-07, 1.0, 3.0), (2.384e-07, 5.0, 3.0), (1.0, 5.0, 3.0), (1.0, 1.0, -3.0), (1.788e-07, 1.0, -3.0), (3.874e-07, 5.0, -3.0), (1.0, 5.0, -3.0), (1.0, 1.0, -1.0), (-2.384e-07, 1.0, -1.0), (4.172e-07, 5.0, -1.0), (1.0, 5.0, -1.0), (1.0, 1.0, -5.0), (2.384e-07, 1.0, -5.0), (4.47e-07, 5.0, -5.0), (1.0, 5.0, -5.0), (1.0, 1.0, -3.0), (-1.788e-07, 1.0, -3.0), (4.768e-07, 5.0, -3.0), (1.0, 5.0, -3.0), (1.0, 1.0, -7.0), (3.576e-07, 1.0, -7.0), (5.662e-07, 5.0, -7.0), (1.0, 5.0, -7.0), (1.0, 1.0, -5.0), (-5.96e-08, 1.0, -5.0), (5.96e-07, 5.0, -5.0), (1.0, 5.0, -5.0), (0.0, 1.0, -1.0), (-1.0, 1.0, -1.0), (-1.0, 5.0, -1.0), (3.874e-07, 5.0, -1.0), (-2.98e-07, 1.0, 1.0), (-1.0, 1.0, 1.0), (-1.0, 5.0, 1.0), (8.941e-08, 5.0, 1.0), (1.788e-07, 1.0, -5.0), (-1.0, 1.0, -5.0), (-1.0, 5.0, -5.0), (5.662e-07, 5.0, -5.0), (-1.192e-07, 1.0, -3.0), (-1.0, 1.0, -3.0), (-1.0, 5.0, -3.0), (2.682e-07, 5.0, -3.0)], [], [(0, 1, 2, 3), (4, 7, 6, 5), (0, 4, 5, 1), (1, 5, 6, 2), (2, 6, 7, 3), (4, 0, 3, 7), (8, 9, 10, 11), (12, 15, 14, 13), (8, 12, 13, 9), (9, 13, 14, 10), (10, 14, 15, 11), (12, 8, 11, 15), (16, 17, 18, 19), (20, 23, 22, 21), (16, 20, 21, 17), (17, 21, 22, 18), (18, 22, 23, 19), (20, 16, 19, 23), (24, 25, 26, 27), (28, 31, 30, 29), (24, 28, 29, 25), (25, 29, 30, 26), (26, 30, 31, 27), (28, 24, 27, 31), (32, 33, 34, 35), (36, 39, 38, 37), (32, 36, 37, 33), (33, 37, 38, 34), (34, 38, 39, 35), (36, 32, 35, 39), (40, 41, 42, 43), (44, 47, 46, 45), (40, 44, 45, 41), (41, 45, 46, 42), (42, 46, 47, 43), (44, 40, 43, 47), (48, 49, 50, 51), (52, 55, 54, 53), (48, 52, 53, 49), (49, 53, 54, 50), (50, 54, 55, 51), (52, 48, 51, 55), (56, 57, 58, 59), (60, 63, 62, 61), (56, 60, 61, 57), (57, 61, 62, 58), (58, 62, 63, 59), (60, 56, 59, 63), (64, 65, 66, 67), (68, 71, 70, 69), (64, 68, 69, 65), (65, 69, 70, 66), (66, 70, 71, 67), (68, 64, 67, 71), (72, 73, 74, 75), (76, 79, 78, 77), (72, 76, 77, 73), (73, 77, 78, 74), (74, 78, 79, 75), (76, 72, 75, 79), (80, 81, 82, 83), (84, 87, 86, 85), (80, 84, 85, 81), (81, 85, 86, 82), (82, 86, 87, 83), (84, 80, 83, 87), (88, 89, 90, 91), (92, 95, 94, 93), (88, 92, 93, 89), (89, 93, 94, 90), (90, 94, 95, 91), (92, 88, 91, 95), (96, 97, 98, 99), (100, 103, 102, 101), (96, 100, 101, 97), (97, 101, 102, 98), (98, 102, 103, 99), (100, 96, 99, 103), (104, 105, 106, 107), (108, 111, 110, 109), (104, 108, 109, 105), (105, 109, 110, 106), (106, 110, 111, 107), (108, 104, 107, 111), (112, 113, 114, 115), (116, 119, 118, 117), (112, 116, 117, 113), (113, 117, 118, 114), (114, 118, 119, 115), (116, 112, 115, 119)])
me_cube_047.polygons.foreach_set('material_index', [1, 1, 1, 1, 1, 1, 2, 2, 2, 2, 2, 2, 3, 3, 3, 3, 3, 3, 0, 0, 0, 0, 0, 0, 4, 4, 4, 4, 4, 4, 5, 5, 5, 5, 5, 5, 6, 6, 6, 6, 6, 6, 7, 7, 7, 7, 7, 7, 8, 8, 8, 8, 8, 8, 9, 9, 9, 9, 9, 9, 10, 10, 10, 10, 10, 10, 11, 11, 11, 11, 11, 11, 12, 12, 12, 12, 12, 12, 13, 13, 13, 13, 13, 13, 14, 14, 14, 14, 14, 14])
me_cube_047.materials.append(mat_material_061)
me_cube_047.materials.append(mat_material_062)
me_cube_047.materials.append(mat_material_063)
me_cube_047.materials.append(mat_material_064)
me_cube_047.materials.append(mat_material_065)
me_cube_047.materials.append(mat_material_066)
me_cube_047.materials.append(mat_material_067)
me_cube_047.materials.append(mat_material_068)
me_cube_047.materials.append(mat_material_069)
me_cube_047.materials.append(mat_material_070)
me_cube_047.materials.append(mat_material_071)
me_cube_047.materials.append(mat_material_072)
me_cube_047.materials.append(mat_material_073)
me_cube_047.materials.append(mat_material_074)
me_cube_047.materials.append(mat_material_075)
me_cube_047.use_remesh_preserve_volume = False
me_cube_047.use_remesh_preserve_attributes = False
me_cube_047.use_mirror_vertex_groups = False
me_cube_047.update()
me_cube_048 = bpy.data.meshes.new('Cube.048')
me_cube_048.from_pydata([(1.788e-07, -3.0, -5.0), (-1.0, -3.0, -5.0), (-1.0, 1.0, -5.0), (4.768e-07, 1.0, -5.0), (-1.788e-07, -3.0, -3.0), (-1.0, -3.0, -3.0), (-1.0, 1.0, -3.0), (2.384e-07, 1.0, -3.0), (1.0, -3.0, -5.0), (1.0, -5.0, -5.0), (-1.0, -5.0, -5.0), (-1.0, -3.0, -5.0), (1.0, -3.0, -3.0), (1.0, -5.0, -3.0), (-1.0, -5.0, -3.0), (-1.0, -3.0, -3.0), (1.0, -3.0, -3.0), (1.0, -5.0, -3.0), (-1.0, -5.0, -3.0), (-1.0, -3.0, -3.0), (1.0, -3.0, -1.0), (1.0, -5.0, -1.0), (-1.0, -5.0, -1.0), (-1.0, -3.0, -1.0), (1.0, -3.0, -1.0), (1.0, -5.0, -1.0), (-1.0, -5.0, -1.0), (-1.0, -3.0, -1.0), (1.0, -3.0, 1.0), (1.0, -5.0, 1.0), (-1.0, -5.0, 1.0), (-1.0, -3.0, 1.0), (1.0, -3.0, -7.0), (1.0, -5.0, -7.0), (-1.0, -5.0, -7.0), (-1.0, -3.0, -7.0), (1.0, -3.0, -5.0), (1.0, -5.0, -5.0), (-1.0, -5.0, -5.0), (-1.0, -3.0, -5.0), (1.0, -3.0, -9.0), (1.0, -5.0, -9.0), (-1.0, -5.0, -9.0), (-1.0, -3.0, -9.0), (1.0, -3.0, -7.0), (1.0, -5.0, -7.0), (-1.0, -5.0, -7.0), (-1.0, -3.0, -7.0), (1.0, 1.0, -3.0), (1.0, -1.0, -3.0), (-1.0, -1.0, -3.0), (-1.0, 1.0, -3.0), (1.0, 1.0, -1.0), (1.0, -1.0, -1.0), (-1.0, -1.0, -1.0), (-1.0, 1.0, -1.0), (1.0, 1.0, -1.0), (1.0, -1.0, -1.0), (-1.0, -1.0, -1.0), (-1.0, 1.0, -1.0), (1.0, 1.0, 1.0), (1.0, -1.0, 1.0), (-1.0, -1.0, 1.0), (-1.0, 1.0, 1.0), (4.172e-07, -3.0, -7.0), (-1.0, -3.0, -7.0), (-1.0, 1.0, -7.0), (7.153e-07, 1.0, -7.0), (5.96e-08, -3.0, -5.0), (-1.0, -3.0, -5.0), (-1.0, 1.0, -5.0), (4.768e-07, 1.0, -5.0), (2.98e-07, -3.0, -9.0), (-1.0, -3.0, -9.0), (-1.0, 1.0, -9.0), (5.96e-07, 1.0, -9.0), (-5.96e-08, -3.0, -7.0), (-1.0, -3.0, -7.0), (-1.0, 1.0, -7.0), (3.576e-07, 1.0, -7.0), (1.0, -3.0, -7.0), (3.576e-07, -3.0, -7.0), (5.96e-07, 1.0, -7.0), (1.0, 1.0, -7.0), (1.0, -3.0, -5.0), (0.0, -3.0, -5.0), (5.364e-07, 1.0, -5.0), (1.0, 1.0, -5.0), (1.0, -3.0, -9.0), (4.768e-07, -3.0, -9.0), (7.153e-07, 1.0, -9.0), (1.0, 1.0, -9.0), (1.0, -3.0, -7.0), (1.192e-07, -3.0, -7.0), (6.557e-07, 1.0, -7.0), (1.0, 1.0, -7.0), (1.0, -3.0, -5.0), (1.192e-07, -3.0, -5.0), (3.576e-07, 1.0, -5.0), (1.0, 1.0, -5.0), (1.0, -3.0, -3.0), (-2.384e-07, -3.0, -3.0), (2.98e-07, 1.0, -3.0), (1.0, 1.0, -3.0), (1.0, -1.0, -3.0), (1.0, -3.0, -3.0), (-1.0, -3.0, -3.0), (-1.0, -1.0, -3.0), (1.0, -1.0, -1.0), (1.0, -3.0, -1.0), (-1.0, -3.0, -1.0), (-1.0, -1.0, -1.0), (1.0, -1.0, -1.0), (1.0, -3.0, -1.0), (-1.0, -3.0, -1.0), (-1.0, -1.0, -1.0), (1.0, -1.0, 1.0), (1.0, -3.0, 1.0), (-1.0, -3.0, 1.0), (-1.0, -1.0, 1.0)], [], [(0, 1, 2, 3), (4, 7, 6, 5), (0, 4, 5, 1), (1, 5, 6, 2), (2, 6, 7, 3), (4, 0, 3, 7), (8, 9, 10, 11), (12, 15, 14, 13), (8, 12, 13, 9), (9, 13, 14, 10), (10, 14, 15, 11), (12, 8, 11, 15), (16, 17, 18, 19), (20, 23, 22, 21), (16, 20, 21, 17), (17, 21, 22, 18), (18, 22, 23, 19), (20, 16, 19, 23), (24, 25, 26, 27), (28, 31, 30, 29), (24, 28, 29, 25), (25, 29, 30, 26), (26, 30, 31, 27), (28, 24, 27, 31), (32, 33, 34, 35), (36, 39, 38, 37), (32, 36, 37, 33), (33, 37, 38, 34), (34, 38, 39, 35), (36, 32, 35, 39), (40, 41, 42, 43), (44, 47, 46, 45), (40, 44, 45, 41), (41, 45, 46, 42), (42, 46, 47, 43), (44, 40, 43, 47), (48, 49, 50, 51), (52, 55, 54, 53), (48, 52, 53, 49), (49, 53, 54, 50), (50, 54, 55, 51), (52, 48, 51, 55), (56, 57, 58, 59), (60, 63, 62, 61), (56, 60, 61, 57), (57, 61, 62, 58), (58, 62, 63, 59), (60, 56, 59, 63), (64, 65, 66, 67), (68, 71, 70, 69), (64, 68, 69, 65), (65, 69, 70, 66), (66, 70, 71, 67), (68, 64, 67, 71), (72, 73, 74, 75), (76, 79, 78, 77), (72, 76, 77, 73), (73, 77, 78, 74), (74, 78, 79, 75), (76, 72, 75, 79), (80, 81, 82, 83), (84, 87, 86, 85), (80, 84, 85, 81), (81, 85, 86, 82), (82, 86, 87, 83), (84, 80, 83, 87), (88, 89, 90, 91), (92, 95, 94, 93), (88, 92, 93, 89), (89, 93, 94, 90), (90, 94, 95, 91), (92, 88, 91, 95), (96, 97, 98, 99), (100, 103, 102, 101), (96, 100, 101, 97), (97, 101, 102, 98), (98, 102, 103, 99), (100, 96, 99, 103), (104, 105, 106, 107), (108, 111, 110, 109), (104, 108, 109, 105), (105, 109, 110, 106), (106, 110, 111, 107), (108, 104, 107, 111), (112, 113, 114, 115), (116, 119, 118, 117), (112, 116, 117, 113), (113, 117, 118, 114), (114, 118, 119, 115), (116, 112, 115, 119)])
me_cube_048.polygons.foreach_set('material_index', [1, 1, 1, 1, 1, 1, 2, 2, 2, 2, 2, 2, 3, 3, 3, 3, 3, 3, 4, 4, 4, 4, 4, 4, 5, 5, 5, 5, 5, 5, 6, 6, 6, 6, 6, 6, 7, 7, 7, 7, 7, 7, 0, 0, 0, 0, 0, 0, 8, 8, 8, 8, 8, 8, 9, 9, 9, 9, 9, 9, 10, 10, 10, 10, 10, 10, 11, 11, 11, 11, 11, 11, 12, 12, 12, 12, 12, 12, 13, 13, 13, 13, 13, 13, 14, 14, 14, 14, 14, 14])
me_cube_048.materials.append(mat_material_076)
me_cube_048.materials.append(mat_material_077)
me_cube_048.materials.append(mat_material_078)
me_cube_048.materials.append(mat_material_079)
me_cube_048.materials.append(mat_material_080)
me_cube_048.materials.append(mat_material_081)
me_cube_048.materials.append(mat_material_082)
me_cube_048.materials.append(mat_material_083)
me_cube_048.materials.append(mat_material_084)
me_cube_048.materials.append(mat_material_085)
me_cube_048.materials.append(mat_material_086)
me_cube_048.materials.append(mat_material_087)
me_cube_048.materials.append(mat_material_088)
me_cube_048.materials.append(mat_material_089)
me_cube_048.materials.append(mat_material_090)
me_cube_048.use_remesh_preserve_volume = False
me_cube_048.use_remesh_preserve_attributes = False
me_cube_048.use_mirror_vertex_groups = False
me_cube_048.update()
me_cube_049 = bpy.data.meshes.new('Cube.049')
me_cube_049.from_pydata([(1.0, 1.0, 3.0), (1.0, -1.0, 3.0), (-1.0, -1.0, 3.0), (-1.0, 1.0, 3.0), (1.0, 1.0, 5.0), (1.0, -1.0, 5.0), (-1.0, -1.0, 5.0), (-1.0, 1.0, 5.0), (-2.0, 3.0, 3.0), (-1.0, 3.0, 3.0), (-1.0, -1.0, 3.0), (-2.0, -1.0, 3.0), (-2.0, 3.0, 5.0), (-1.0, 3.0, 5.0), (-1.0, -1.0, 5.0), (-2.0, -1.0, 5.0), (0.0, 3.0, 1.0), (1.0, 3.0, 1.0), (1.0, -1.0, 1.0), (-5.96e-08, -1.0, 1.0), (1.49e-07, 3.0, 3.0), (1.0, 3.0, 3.0), (1.0, -1.0, 3.0), (5.96e-08, -1.0, 3.0), (1.0, 1.0, -1.0), (1.0, -1.0, -1.0), (-1.0, -1.0, -1.0), (-1.0, 1.0, -1.0), (1.0, 1.0, 1.0), (1.0, -1.0, 1.0), (-1.0, -1.0, 1.0), (-1.0, 1.0, 1.0), (-2.0, 3.0, -1.0), (-1.0, 3.0, -1.0), (-1.0, -1.0, -1.0), (-2.0, -1.0, -1.0), (-2.0, 3.0, 1.0), (-1.0, 3.0, 1.0), (-1.0, -1.0, 1.0), (-2.0, -1.0, 1.0), (-2.0, 3.0, -3.0), (-1.0, 3.0, -3.0), (-1.0, -1.0, -3.0), (-2.0, -1.0, -3.0), (-2.0, 3.0, -1.0), (-1.0, 3.0, -1.0), (-1.0, -1.0, -1.0), (-2.0, -1.0, -1.0), (-2.0, 3.0, -5.0), (-1.0, 3.0, -5.0), (-1.0, -1.0, -5.0), (-2.0, -1.0, -5.0), (-2.0, 3.0, -3.0), (-1.0, 3.0, -3.0), (-1.0, -1.0, -3.0), (-2.0, -1.0, -3.0), (1.0, 1.0, -5.0), (1.0, -1.0, -5.0), (-1.0, -1.0, -5.0), (-1.0, 1.0, -5.0), (1.0, 1.0, -3.0), (1.0, -1.0, -3.0), (-1.0, -1.0, -3.0), (-1.0, 1.0, -3.0), (1.0, 3.0, -5.0), (1.0, 1.0, -5.0), (-1.0, 1.0, -5.0), (-1.0, 3.0, -5.0), (1.0, 3.0, -3.0), (1.0, 1.0, -3.0), (-1.0, 1.0, -3.0), (-1.0, 3.0, -3.0), (1.0, 3.0, -3.0), (1.0, 1.0, -3.0), (-1.0, 1.0, -3.0), (-1.0, 3.0, -3.0), (1.0, 3.0, -1.0), (1.0, 1.0, -1.0), (-1.0, 1.0, -1.0), (-1.0, 3.0, -1.0), (1.0, 1.0, -3.0), (1.0, -1.0, -3.0), (-1.0, -1.0, -3.0), (-1.0, 1.0, -3.0), (1.0, 1.0, -1.0), (1.0, -1.0, -1.0), (-1.0, -1.0, -1.0), (-1.0, 1.0, -1.0), (1.0, 3.0, -1.0), (1.0, 1.0, -1.0), (-1.0, 1.0, -1.0), (-1.0, 3.0, -1.0), (1.0, 3.0, 1.0), (1.0, 1.0, 1.0), (-1.0, 1.0, 1.0), (-1.0, 3.0, 1.0), (0.0, 1.0, 1.0), (0.0, -1.0, 1.0), (-2.0, -1.0, 1.0), (-2.0, 1.0, 1.0), (4.768e-07, 1.0, 3.0), (-6.557e-07, -1.0, 3.0), (-2.0, -1.0, 3.0), (-2.0, 1.0, 3.0), (0.0, 3.0, 1.0), (0.0, 1.0, 1.0), (-2.0, 1.0, 1.0), (-2.0, 3.0, 1.0), (4.768e-07, 3.0, 3.0), (-6.557e-07, 1.0, 3.0), (-2.0, 1.0, 3.0), (-2.0, 3.0, 3.0), (1.0, 3.0, 3.0), (1.0, 1.0, 3.0), (-1.0, 1.0, 3.0), (-1.0, 3.0, 3.0), (1.0, 3.0, 5.0), (1.0, 1.0, 5.0), (-1.0, 1.0, 5.0), (-1.0, 3.0, 5.0)], [], [(0, 1, 2, 3), (4, 7, 6, 5), (0, 4, 5, 1), (1, 5, 6, 2), (2, 6, 7, 3), (4, 0, 3, 7), (8, 9, 10, 11), (12, 15, 14, 13), (8, 12, 13, 9), (9, 13, 14, 10), (10, 14, 15, 11), (12, 8, 11, 15), (16, 17, 18, 19), (20, 23, 22, 21), (16, 20, 21, 17), (17, 21, 22, 18), (18, 22, 23, 19), (20, 16, 19, 23), (24, 25, 26, 27), (28, 31, 30, 29), (24, 28, 29, 25), (25, 29, 30, 26), (26, 30, 31, 27), (28, 24, 27, 31), (32, 33, 34, 35), (36, 39, 38, 37), (32, 36, 37, 33), (33, 37, 38, 34), (34, 38, 39, 35), (36, 32, 35, 39), (40, 41, 42, 43), (44, 47, 46, 45), (40, 44, 45, 41), (41, 45, 46, 42), (42, 46, 47, 43), (44, 40, 43, 47), (48, 49, 50, 51), (52, 55, 54, 53), (48, 52, 53, 49), (49, 53, 54, 50), (50, 54, 55, 51), (52, 48, 51, 55), (56, 57, 58, 59), (60, 63, 62, 61), (56, 60, 61, 57), (57, 61, 62, 58), (58, 62, 63, 59), (60, 56, 59, 63), (64, 65, 66, 67), (68, 71, 70, 69), (64, 68, 69, 65), (65, 69, 70, 66), (66, 70, 71, 67), (68, 64, 67, 71), (72, 73, 74, 75), (76, 79, 78, 77), (72, 76, 77, 73), (73, 77, 78, 74), (74, 78, 79, 75), (76, 72, 75, 79), (80, 81, 82, 83), (84, 87, 86, 85), (80, 84, 85, 81), (81, 85, 86, 82), (82, 86, 87, 83), (84, 80, 83, 87), (88, 89, 90, 91), (92, 95, 94, 93), (88, 92, 93, 89), (89, 93, 94, 90), (90, 94, 95, 91), (92, 88, 91, 95), (96, 97, 98, 99), (100, 103, 102, 101), (96, 100, 101, 97), (97, 101, 102, 98), (98, 102, 103, 99), (100, 96, 99, 103), (104, 105, 106, 107), (108, 111, 110, 109), (104, 108, 109, 105), (105, 109, 110, 106), (106, 110, 111, 107), (108, 104, 107, 111), (112, 113, 114, 115), (116, 119, 118, 117), (112, 116, 117, 113), (113, 117, 118, 114), (114, 118, 119, 115), (116, 112, 115, 119)])
me_cube_049.polygons.foreach_set('material_index', [1, 1, 1, 1, 1, 1, 2, 2, 2, 2, 2, 2, 3, 3, 3, 3, 3, 3, 0, 0, 0, 0, 0, 0, 4, 4, 4, 4, 4, 4, 5, 5, 5, 5, 5, 5, 6, 6, 6, 6, 6, 6, 7, 7, 7, 7, 7, 7, 8, 8, 8, 8, 8, 8, 9, 9, 9, 9, 9, 9, 10, 10, 10, 10, 10, 10, 11, 11, 11, 11, 11, 11, 12, 12, 12, 12, 12, 12, 13, 13, 13, 13, 13, 13, 14, 14, 14, 14, 14, 14])
me_cube_049.materials.append(mat_material_091)
me_cube_049.materials.append(mat_material_092)
me_cube_049.materials.append(mat_material_093)
me_cube_049.materials.append(mat_material_094)
me_cube_049.materials.append(mat_material_095)
me_cube_049.materials.append(mat_material_096)
me_cube_049.materials.append(mat_material_097)
me_cube_049.materials.append(mat_material_098)
me_cube_049.materials.append(mat_material_099)
me_cube_049.materials.append(mat_material_100)
me_cube_049.materials.append(mat_material_101)
me_cube_049.materials.append(mat_material_102)
me_cube_049.materials.append(mat_material_103)
me_cube_049.materials.append(mat_material_104)
me_cube_049.materials.append(mat_material_105)
me_cube_049.use_remesh_preserve_volume = False
me_cube_049.use_remesh_preserve_attributes = False
me_cube_049.use_mirror_vertex_groups = False
me_cube_049.update()
me_cube_050 = bpy.data.meshes.new('Cube.050')
me_cube_050.from_pydata([(8.941e-08, 1.0, -3.0), (-1.0, 1.0, -3.0), (-1.0, 5.0, -3.0), (4.768e-07, 5.0, -3.0), (-2.086e-07, 1.0, -1.0), (-1.0, 1.0, -1.0), (-1.0, 5.0, -1.0), (1.788e-07, 5.0, -1.0), (-8.941e-08, 1.0, 1.0), (-1.0, 1.0, 1.0), (-1.0, 5.0, 1.0), (2.98e-07, 5.0, 1.0), (-3.874e-07, 1.0, 3.0), (-1.0, 1.0, 3.0), (-1.0, 5.0, 3.0), (0.0, 5.0, 3.0), (2.682e-07, 1.0, -7.0), (-1.0, 1.0, -7.0), (-1.0, 5.0, -7.0), (6.557e-07, 5.0, -7.0), (-2.98e-08, 1.0, -5.0), (-1.0, 1.0, -5.0), (-1.0, 5.0, -5.0), (3.576e-07, 5.0, -5.0), (1.0, 1.0, -1.0), (1.0, -1.0, -1.0), (-1.0, -1.0, -1.0), (-1.0, 1.0, -1.0), (1.0, 1.0, 1.0), (1.0, -1.0, 1.0), (-1.0, -1.0, 1.0), (-1.0, 1.0, 1.0), (1.0, 1.0, 1.0), (1.0, -1.0, 1.0), (-1.0, -1.0, 1.0), (-1.0, 1.0, 1.0), (1.0, 1.0, 3.0), (1.0, -1.0, 3.0), (-1.0, -1.0, 3.0), (-1.0, 1.0, 3.0), (1.0, 1.0, -3.0), (1.0, -1.0, -3.0), (-1.0, -1.0, -3.0), (-1.0, 1.0, -3.0), (1.0, 1.0, -1.0), (1.0, -1.0, -1.0), (-1.0, -1.0, -1.0), (-1.0, 1.0, -1.0), (1.0, 1.0, -5.0), (1.0, -1.0, -5.0), (-1.0, -1.0, -5.0), (-1.0, 1.0, -5.0), (1.0, 1.0, -3.0), (1.0, -1.0, -3.0), (-1.0, -1.0, -3.0), (-1.0, 1.0, -3.0), (1.0, 1.0, -7.0), (1.0, -1.0, -7.0), (-1.0, -1.0, -7.0), (-1.0, 1.0, -7.0), (1.0, 1.0, -5.0), (1.0, -1.0, -5.0), (-1.0, -1.0, -5.0), (-1.0, 1.0, -5.0), (1.0, 1.0, -1.0), (5.96e-08, 1.0, -1.0), (2.682e-07, 5.0, -1.0), (1.0, 5.0, -1.0), (1.0, 1.0, 1.0), (-3.576e-07, 1.0, 1.0), (2.98e-07, 5.0, 1.0), (1.0, 5.0, 1.0), (1.0, 1.0, 1.0), (0.0, 1.0, 1.0), (2.086e-07, 5.0, 1.0), (1.0, 5.0, 1.0), (1.0, 1.0, 3.0), (-4.172e-07, 1.0, 3.0), (2.384e-07, 5.0, 3.0), (1.0, 5.0, 3.0), (1.0, 1.0, -3.0), (1.788e-07, 1.0, -3.0), (3.874e-07, 5.0, -3.0), (1.0, 5.0, -3.0), (1.0, 1.0, -1.0), (-2.384e-07, 1.0, -1.0), (4.172e-07, 5.0, -1.0), (1.0, 5.0, -1.0), (1.0, 1.0, -5.0), (2.384e-07, 1.0, -5.0), (4.47e-07, 5.0, -5.0), (1.0, 5.0, -5.0), (1.0, 1.0, -3.0), (-1.788e-07, 1.0, -3.0), (4.768e-07, 5.0, -3.0), (1.0, 5.0, -3.0), (1.0, 1.0, -7.0), (3.576e-07, 1.0, -7.0), (5.662e-07, 5.0, -7.0), (1.0, 5.0, -7.0), (1.0, 1.0, -5.0), (-5.96e-08, 1.0, -5.0), (5.96e-07, 5.0, -5.0), (1.0, 5.0, -5.0), (0.0, 1.0, -1.0), (-1.0, 1.0, -1.0), (-1.0, 5.0, -1.0), (3.874e-07, 5.0, -1.0), (-2.98e-07, 1.0, 1.0), (-1.0, 1.0, 1.0), (-1.0, 5.0, 1.0), (8.941e-08, 5.0, 1.0), (1.788e-07, 1.0, -5.0), (-1.0, 1.0, -5.0), (-1.0, 5.0, -5.0), (5.662e-07, 5.0, -5.0), (-1.192e-07, 1.0, -3.0), (-1.0, 1.0, -3.0), (-1.0, 5.0, -3.0), (2.682e-07, 5.0, -3.0)], [], [(0, 1, 2, 3), (4, 7, 6, 5), (0, 4, 5, 1), (1, 5, 6, 2), (2, 6, 7, 3), (4, 0, 3, 7), (8, 9, 10, 11), (12, 15, 14, 13), (8, 12, 13, 9), (9, 13, 14, 10), (10, 14, 15, 11), (12, 8, 11, 15), (16, 17, 18, 19), (20, 23, 22, 21), (16, 20, 21, 17), (17, 21, 22, 18), (18, 22, 23, 19), (20, 16, 19, 23), (24, 25, 26, 27), (28, 31, 30, 29), (24, 28, 29, 25), (25, 29, 30, 26), (26, 30, 31, 27), (28, 24, 27, 31), (32, 33, 34, 35), (36, 39, 38, 37), (32, 36, 37, 33), (33, 37, 38, 34), (34, 38, 39, 35), (36, 32, 35, 39), (40, 41, 42, 43), (44, 47, 46, 45), (40, 44, 45, 41), (41, 45, 46, 42), (42, 46, 47, 43), (44, 40, 43, 47), (48, 49, 50, 51), (52, 55, 54, 53), (48, 52, 53, 49), (49, 53, 54, 50), (50, 54, 55, 51), (52, 48, 51, 55), (56, 57, 58, 59), (60, 63, 62, 61), (56, 60, 61, 57), (57, 61, 62, 58), (58, 62, 63, 59), (60, 56, 59, 63), (64, 65, 66, 67), (68, 71, 70, 69), (64, 68, 69, 65), (65, 69, 70, 66), (66, 70, 71, 67), (68, 64, 67, 71), (72, 73, 74, 75), (76, 79, 78, 77), (72, 76, 77, 73), (73, 77, 78, 74), (74, 78, 79, 75), (76, 72, 75, 79), (80, 81, 82, 83), (84, 87, 86, 85), (80, 84, 85, 81), (81, 85, 86, 82), (82, 86, 87, 83), (84, 80, 83, 87), (88, 89, 90, 91), (92, 95, 94, 93), (88, 92, 93, 89), (89, 93, 94, 90), (90, 94, 95, 91), (92, 88, 91, 95), (96, 97, 98, 99), (100, 103, 102, 101), (96, 100, 101, 97), (97, 101, 102, 98), (98, 102, 103, 99), (100, 96, 99, 103), (104, 105, 106, 107), (108, 111, 110, 109), (104, 108, 109, 105), (105, 109, 110, 106), (106, 110, 111, 107), (108, 104, 107, 111), (112, 113, 114, 115), (116, 119, 118, 117), (112, 116, 117, 113), (113, 117, 118, 114), (114, 118, 119, 115), (116, 112, 115, 119)])
me_cube_050.polygons.foreach_set('material_index', [1, 1, 1, 1, 1, 1, 2, 2, 2, 2, 2, 2, 3, 3, 3, 3, 3, 3, 0, 0, 0, 0, 0, 0, 4, 4, 4, 4, 4, 4, 5, 5, 5, 5, 5, 5, 6, 6, 6, 6, 6, 6, 7, 7, 7, 7, 7, 7, 8, 8, 8, 8, 8, 8, 9, 9, 9, 9, 9, 9, 10, 10, 10, 10, 10, 10, 11, 11, 11, 11, 11, 11, 12, 12, 12, 12, 12, 12, 13, 13, 13, 13, 13, 13, 14, 14, 14, 14, 14, 14])
me_cube_050.materials.append(mat_material_106)
me_cube_050.materials.append(mat_material_107)
me_cube_050.materials.append(mat_material_108)
me_cube_050.materials.append(mat_material_109)
me_cube_050.materials.append(mat_material_110)
me_cube_050.materials.append(mat_material_111)
me_cube_050.materials.append(mat_material_112)
me_cube_050.materials.append(mat_material_113)
me_cube_050.materials.append(mat_material_114)
me_cube_050.materials.append(mat_material_115)
me_cube_050.materials.append(mat_material_116)
me_cube_050.materials.append(mat_material_117)
me_cube_050.materials.append(mat_material_118)
me_cube_050.materials.append(mat_material_119)
me_cube_050.materials.append(mat_material_120)
me_cube_050.use_remesh_preserve_volume = False
me_cube_050.use_remesh_preserve_attributes = False
me_cube_050.use_mirror_vertex_groups = False
me_cube_050.update()
me_cube_051 = bpy.data.meshes.new('Cube.051')
me_cube_051.from_pydata([(1.788e-07, -3.0, -5.0), (-1.0, -3.0, -5.0), (-1.0, 1.0, -5.0), (4.768e-07, 1.0, -5.0), (-1.788e-07, -3.0, -3.0), (-1.0, -3.0, -3.0), (-1.0, 1.0, -3.0), (2.384e-07, 1.0, -3.0), (1.0, -3.0, -5.0), (1.0, -5.0, -5.0), (-1.0, -5.0, -5.0), (-1.0, -3.0, -5.0), (1.0, -3.0, -3.0), (1.0, -5.0, -3.0), (-1.0, -5.0, -3.0), (-1.0, -3.0, -3.0), (1.0, -3.0, -3.0), (1.0, -5.0, -3.0), (-1.0, -5.0, -3.0), (-1.0, -3.0, -3.0), (1.0, -3.0, -1.0), (1.0, -5.0, -1.0), (-1.0, -5.0, -1.0), (-1.0, -3.0, -1.0), (1.0, -3.0, -1.0), (1.0, -5.0, -1.0), (-1.0, -5.0, -1.0), (-1.0, -3.0, -1.0), (1.0, -3.0, 1.0), (1.0, -5.0, 1.0), (-1.0, -5.0, 1.0), (-1.0, -3.0, 1.0), (1.0, -3.0, -7.0), (1.0, -5.0, -7.0), (-1.0, -5.0, -7.0), (-1.0, -3.0, -7.0), (1.0, -3.0, -5.0), (1.0, -5.0, -5.0), (-1.0, -5.0, -5.0), (-1.0, -3.0, -5.0), (1.0, -3.0, -9.0), (1.0, -5.0, -9.0), (-1.0, -5.0, -9.0), (-1.0, -3.0, -9.0), (1.0, -3.0, -7.0), (1.0, -5.0, -7.0), (-1.0, -5.0, -7.0), (-1.0, -3.0, -7.0), (1.0, 1.0, -3.0), (1.0, -1.0, -3.0), (-1.0, -1.0, -3.0), (-1.0, 1.0, -3.0), (1.0, 1.0, -1.0), (1.0, -1.0, -1.0), (-1.0, -1.0, -1.0), (-1.0, 1.0, -1.0), (1.0, 1.0, -1.0), (1.0, -1.0, -1.0), (-1.0, -1.0, -1.0), (-1.0, 1.0, -1.0), (1.0, 1.0, 1.0), (1.0, -1.0, 1.0), (-1.0, -1.0, 1.0), (-1.0, 1.0, 1.0), (4.172e-07, -3.0, -7.0), (-1.0, -3.0, -7.0), (-1.0, 1.0, -7.0), (7.153e-07, 1.0, -7.0), (5.96e-08, -3.0, -5.0), (-1.0, -3.0, -5.0), (-1.0, 1.0, -5.0), (4.768e-07, 1.0, -5.0), (2.98e-07, -3.0, -9.0), (-1.0, -3.0, -9.0), (-1.0, 1.0, -9.0), (5.96e-07, 1.0, -9.0), (-5.96e-08, -3.0, -7.0), (-1.0, -3.0, -7.0), (-1.0, 1.0, -7.0), (3.576e-07, 1.0, -7.0), (1.0, -3.0, -7.0), (3.576e-07, -3.0, -7.0), (5.96e-07, 1.0, -7.0), (1.0, 1.0, -7.0), (1.0, -3.0, -5.0), (0.0, -3.0, -5.0), (5.364e-07, 1.0, -5.0), (1.0, 1.0, -5.0), (1.0, -3.0, -9.0), (4.768e-07, -3.0, -9.0), (7.153e-07, 1.0, -9.0), (1.0, 1.0, -9.0), (1.0, -3.0, -7.0), (1.192e-07, -3.0, -7.0), (6.557e-07, 1.0, -7.0), (1.0, 1.0, -7.0), (1.0, -3.0, -5.0), (1.192e-07, -3.0, -5.0), (3.576e-07, 1.0, -5.0), (1.0, 1.0, -5.0), (1.0, -3.0, -3.0), (-2.384e-07, -3.0, -3.0), (2.98e-07, 1.0, -3.0), (1.0, 1.0, -3.0), (1.0, -1.0, -3.0), (1.0, -3.0, -3.0), (-1.0, -3.0, -3.0), (-1.0, -1.0, -3.0), (1.0, -1.0, -1.0), (1.0, -3.0, -1.0), (-1.0, -3.0, -1.0), (-1.0, -1.0, -1.0), (1.0, -1.0, -1.0), (1.0, -3.0, -1.0), (-1.0, -3.0, -1.0), (-1.0, -1.0, -1.0), (1.0, -1.0, 1.0), (1.0, -3.0, 1.0), (-1.0, -3.0, 1.0), (-1.0, -1.0, 1.0)], [], [(0, 1, 2, 3), (4, 7, 6, 5), (0, 4, 5, 1), (1, 5, 6, 2), (2, 6, 7, 3), (4, 0, 3, 7), (8, 9, 10, 11), (12, 15, 14, 13), (8, 12, 13, 9), (9, 13, 14, 10), (10, 14, 15, 11), (12, 8, 11, 15), (16, 17, 18, 19), (20, 23, 22, 21), (16, 20, 21, 17), (17, 21, 22, 18), (18, 22, 23, 19), (20, 16, 19, 23), (24, 25, 26, 27), (28, 31, 30, 29), (24, 28, 29, 25), (25, 29, 30, 26), (26, 30, 31, 27), (28, 24, 27, 31), (32, 33, 34, 35), (36, 39, 38, 37), (32, 36, 37, 33), (33, 37, 38, 34), (34, 38, 39, 35), (36, 32, 35, 39), (40, 41, 42, 43), (44, 47, 46, 45), (40, 44, 45, 41), (41, 45, 46, 42), (42, 46, 47, 43), (44, 40, 43, 47), (48, 49, 50, 51), (52, 55, 54, 53), (48, 52, 53, 49), (49, 53, 54, 50), (50, 54, 55, 51), (52, 48, 51, 55), (56, 57, 58, 59), (60, 63, 62, 61), (56, 60, 61, 57), (57, 61, 62, 58), (58, 62, 63, 59), (60, 56, 59, 63), (64, 65, 66, 67), (68, 71, 70, 69), (64, 68, 69, 65), (65, 69, 70, 66), (66, 70, 71, 67), (68, 64, 67, 71), (72, 73, 74, 75), (76, 79, 78, 77), (72, 76, 77, 73), (73, 77, 78, 74), (74, 78, 79, 75), (76, 72, 75, 79), (80, 81, 82, 83), (84, 87, 86, 85), (80, 84, 85, 81), (81, 85, 86, 82), (82, 86, 87, 83), (84, 80, 83, 87), (88, 89, 90, 91), (92, 95, 94, 93), (88, 92, 93, 89), (89, 93, 94, 90), (90, 94, 95, 91), (92, 88, 91, 95), (96, 97, 98, 99), (100, 103, 102, 101), (96, 100, 101, 97), (97, 101, 102, 98), (98, 102, 103, 99), (100, 96, 99, 103), (104, 105, 106, 107), (108, 111, 110, 109), (104, 108, 109, 105), (105, 109, 110, 106), (106, 110, 111, 107), (108, 104, 107, 111), (112, 113, 114, 115), (116, 119, 118, 117), (112, 116, 117, 113), (113, 117, 118, 114), (114, 118, 119, 115), (116, 112, 115, 119)])
me_cube_051.polygons.foreach_set('material_index', [1, 1, 1, 1, 1, 1, 2, 2, 2, 2, 2, 2, 3, 3, 3, 3, 3, 3, 4, 4, 4, 4, 4, 4, 5, 5, 5, 5, 5, 5, 6, 6, 6, 6, 6, 6, 7, 7, 7, 7, 7, 7, 0, 0, 0, 0, 0, 0, 8, 8, 8, 8, 8, 8, 9, 9, 9, 9, 9, 9, 10, 10, 10, 10, 10, 10, 11, 11, 11, 11, 11, 11, 12, 12, 12, 12, 12, 12, 13, 13, 13, 13, 13, 13, 14, 14, 14, 14, 14, 14])
me_cube_051.materials.append(mat_material_121)
me_cube_051.materials.append(mat_material_122)
me_cube_051.materials.append(mat_material_123)
me_cube_051.materials.append(mat_material_124)
me_cube_051.materials.append(mat_material_125)
me_cube_051.materials.append(mat_material_126)
me_cube_051.materials.append(mat_material_127)
me_cube_051.materials.append(mat_material_128)
me_cube_051.materials.append(mat_material_129)
me_cube_051.materials.append(mat_material_130)
me_cube_051.materials.append(mat_material_131)
me_cube_051.materials.append(mat_material_132)
me_cube_051.materials.append(mat_material_133)
me_cube_051.materials.append(mat_material_134)
me_cube_051.materials.append(mat_material_135)
me_cube_051.use_remesh_preserve_volume = False
me_cube_051.use_remesh_preserve_attributes = False
me_cube_051.use_mirror_vertex_groups = False
me_cube_051.update()
me_cube_052 = bpy.data.meshes.new('Cube.052')
me_cube_052.from_pydata([(1.788e-07, -3.0, -5.0), (-1.0, -3.0, -5.0), (-1.0, 1.0, -5.0), (4.768e-07, 1.0, -5.0), (-1.788e-07, -3.0, -3.0), (-1.0, -3.0, -3.0), (-1.0, 1.0, -3.0), (2.384e-07, 1.0, -3.0), (1.0, -3.0, -5.0), (1.0, -5.0, -5.0), (-1.0, -5.0, -5.0), (-1.0, -3.0, -5.0), (1.0, -3.0, -3.0), (1.0, -5.0, -3.0), (-1.0, -5.0, -3.0), (-1.0, -3.0, -3.0), (1.0, -3.0, -3.0), (1.0, -5.0, -3.0), (-1.0, -5.0, -3.0), (-1.0, -3.0, -3.0), (1.0, -3.0, -1.0), (1.0, -5.0, -1.0), (-1.0, -5.0, -1.0), (-1.0, -3.0, -1.0), (1.0, -3.0, -1.0), (1.0, -5.0, -1.0), (-1.0, -5.0, -1.0), (-1.0, -3.0, -1.0), (1.0, -3.0, 1.0), (1.0, -5.0, 1.0), (-1.0, -5.0, 1.0), (-1.0, -3.0, 1.0), (1.0, -3.0, -7.0), (1.0, -5.0, -7.0), (-1.0, -5.0, -7.0), (-1.0, -3.0, -7.0), (1.0, -3.0, -5.0), (1.0, -5.0, -5.0), (-1.0, -5.0, -5.0), (-1.0, -3.0, -5.0), (1.0, -3.0, -9.0), (1.0, -5.0, -9.0), (-1.0, -5.0, -9.0), (-1.0, -3.0, -9.0), (1.0, -3.0, -7.0), (1.0, -5.0, -7.0), (-1.0, -5.0, -7.0), (-1.0, -3.0, -7.0), (1.0, 1.0, -3.0), (1.0, -1.0, -3.0), (-1.0, -1.0, -3.0), (-1.0, 1.0, -3.0), (1.0, 1.0, -1.0), (1.0, -1.0, -1.0), (-1.0, -1.0, -1.0), (-1.0, 1.0, -1.0), (1.0, 1.0, -1.0), (1.0, -1.0, -1.0), (-1.0, -1.0, -1.0), (-1.0, 1.0, -1.0), (1.0, 1.0, 1.0), (1.0, -1.0, 1.0), (-1.0, -1.0, 1.0), (-1.0, 1.0, 1.0), (4.172e-07, -3.0, -7.0), (-1.0, -3.0, -7.0), (-1.0, 1.0, -7.0), (7.153e-07, 1.0, -7.0), (5.96e-08, -3.0, -5.0), (-1.0, -3.0, -5.0), (-1.0, 1.0, -5.0), (4.768e-07, 1.0, -5.0), (2.98e-07, -3.0, -9.0), (-1.0, -3.0, -9.0), (-1.0, 1.0, -9.0), (5.96e-07, 1.0, -9.0), (-5.96e-08, -3.0, -7.0), (-1.0, -3.0, -7.0), (-1.0, 1.0, -7.0), (3.576e-07, 1.0, -7.0), (1.0, -3.0, -7.0), (3.576e-07, -3.0, -7.0), (5.96e-07, 1.0, -7.0), (1.0, 1.0, -7.0), (1.0, -3.0, -5.0), (0.0, -3.0, -5.0), (5.364e-07, 1.0, -5.0), (1.0, 1.0, -5.0), (1.0, -3.0, -9.0), (4.768e-07, -3.0, -9.0), (7.153e-07, 1.0, -9.0), (1.0, 1.0, -9.0), (1.0, -3.0, -7.0), (1.192e-07, -3.0, -7.0), (6.557e-07, 1.0, -7.0), (1.0, 1.0, -7.0), (1.0, -3.0, -5.0), (1.192e-07, -3.0, -5.0), (3.576e-07, 1.0, -5.0), (1.0, 1.0, -5.0), (1.0, -3.0, -3.0), (-2.384e-07, -3.0, -3.0), (2.98e-07, 1.0, -3.0), (1.0, 1.0, -3.0), (1.0, -1.0, -3.0), (1.0, -3.0, -3.0), (-1.0, -3.0, -3.0), (-1.0, -1.0, -3.0), (1.0, -1.0, -1.0), (1.0, -3.0, -1.0), (-1.0, -3.0, -1.0), (-1.0, -1.0, -1.0), (1.0, -1.0, -1.0), (1.0, -3.0, -1.0), (-1.0, -3.0, -1.0), (-1.0, -1.0, -1.0), (1.0, -1.0, 1.0), (1.0, -3.0, 1.0), (-1.0, -3.0, 1.0), (-1.0, -1.0, 1.0)], [], [(0, 1, 2, 3), (4, 7, 6, 5), (0, 4, 5, 1), (1, 5, 6, 2), (2, 6, 7, 3), (4, 0, 3, 7), (8, 9, 10, 11), (12, 15, 14, 13), (8, 12, 13, 9), (9, 13, 14, 10), (10, 14, 15, 11), (12, 8, 11, 15), (16, 17, 18, 19), (20, 23, 22, 21), (16, 20, 21, 17), (17, 21, 22, 18), (18, 22, 23, 19), (20, 16, 19, 23), (24, 25, 26, 27), (28, 31, 30, 29), (24, 28, 29, 25), (25, 29, 30, 26), (26, 30, 31, 27), (28, 24, 27, 31), (32, 33, 34, 35), (36, 39, 38, 37), (32, 36, 37, 33), (33, 37, 38, 34), (34, 38, 39, 35), (36, 32, 35, 39), (40, 41, 42, 43), (44, 47, 46, 45), (40, 44, 45, 41), (41, 45, 46, 42), (42, 46, 47, 43), (44, 40, 43, 47), (48, 49, 50, 51), (52, 55, 54, 53), (48, 52, 53, 49), (49, 53, 54, 50), (50, 54, 55, 51), (52, 48, 51, 55), (56, 57, 58, 59), (60, 63, 62, 61), (56, 60, 61, 57), (57, 61, 62, 58), (58, 62, 63, 59), (60, 56, 59, 63), (64, 65, 66, 67), (68, 71, 70, 69), (64, 68, 69, 65), (65, 69, 70, 66), (66, 70, 71, 67), (68, 64, 67, 71), (72, 73, 74, 75), (76, 79, 78, 77), (72, 76, 77, 73), (73, 77, 78, 74), (74, 78, 79, 75), (76, 72, 75, 79), (80, 81, 82, 83), (84, 87, 86, 85), (80, 84, 85, 81), (81, 85, 86, 82), (82, 86, 87, 83), (84, 80, 83, 87), (88, 89, 90, 91), (92, 95, 94, 93), (88, 92, 93, 89), (89, 93, 94, 90), (90, 94, 95, 91), (92, 88, 91, 95), (96, 97, 98, 99), (100, 103, 102, 101), (96, 100, 101, 97), (97, 101, 102, 98), (98, 102, 103, 99), (100, 96, 99, 103), (104, 105, 106, 107), (108, 111, 110, 109), (104, 108, 109, 105), (105, 109, 110, 106), (106, 110, 111, 107), (108, 104, 107, 111), (112, 113, 114, 115), (116, 119, 118, 117), (112, 116, 117, 113), (113, 117, 118, 114), (114, 118, 119, 115), (116, 112, 115, 119)])
me_cube_052.polygons.foreach_set('material_index', [1, 1, 1, 1, 1, 1, 2, 2, 2, 2, 2, 2, 3, 3, 3, 3, 3, 3, 4, 4, 4, 4, 4, 4, 5, 5, 5, 5, 5, 5, 6, 6, 6, 6, 6, 6, 7, 7, 7, 7, 7, 7, 0, 0, 0, 0, 0, 0, 8, 8, 8, 8, 8, 8, 9, 9, 9, 9, 9, 9, 10, 10, 10, 10, 10, 10, 11, 11, 11, 11, 11, 11, 12, 12, 12, 12, 12, 12, 13, 13, 13, 13, 13, 13, 14, 14, 14, 14, 14, 14])
me_cube_052.materials.append(mat_material_136)
me_cube_052.materials.append(mat_material_137)
me_cube_052.materials.append(mat_material_138)
me_cube_052.materials.append(mat_material_139)
me_cube_052.materials.append(mat_material_140)
me_cube_052.materials.append(mat_material_141)
me_cube_052.materials.append(mat_material_142)
me_cube_052.materials.append(mat_material_143)
me_cube_052.materials.append(mat_material_144)
me_cube_052.materials.append(mat_material_145)
me_cube_052.materials.append(mat_material_146)
me_cube_052.materials.append(mat_material_147)
me_cube_052.materials.append(mat_material_148)
me_cube_052.materials.append(mat_material_149)
me_cube_052.materials.append(mat_material_150)
me_cube_052.use_remesh_preserve_volume = False
me_cube_052.use_remesh_preserve_attributes = False
me_cube_052.use_mirror_vertex_groups = False
me_cube_052.update()

# ---- objects
ob_lamp = bpy.data.objects.new('Lamp', light_lamp)
ob_camera = bpy.data.objects.new('Camera', cam_camera)
ob_cube_003 = bpy.data.objects.new('Cube.003', me_cube_003)
ob_lamp_001 = bpy.data.objects.new('Lamp.001', light_lamp_001)
ob_cube_018 = bpy.data.objects.new('Cube.018', me_cube_019)
ob_cube_037 = bpy.data.objects.new('Cube.037', me_cube_038)
ob_cube_000 = bpy.data.objects.new('Cube.000', me_cube_046)
ob_cube_001 = bpy.data.objects.new('Cube.001', me_cube_047)
ob_cube_002 = bpy.data.objects.new('Cube.002', me_cube_048)
ob_cube_004 = bpy.data.objects.new('Cube.004', me_cube_049)
ob_cube_005 = bpy.data.objects.new('Cube.005', me_cube_050)
ob_cube_006 = bpy.data.objects.new('Cube.006', me_cube_051)
ob_cube_007 = bpy.data.objects.new('Cube.007', me_cube_052)

# ---- transforms, parenting, visibility, modifiers, constraints
ob_lamp.location = (4.076, -7.326, 12.83)
ob_lamp.rotation_euler = (0.8673, 0.6511, 1.945)
ob_lamp.lock_rotations_4d = False
ob_lamp.empty_display_type = 'ARROWS'
ob_lamp.color = (0.0, 0.0, 0.0, 0.0)
ob_lamp.lineart.crease_threshold = 0.0
ob_camera.location = (-17.11, -43.34, -5.93)
ob_camera.rotation_euler = (1.599, 0.008745, -0.3977)
ob_camera.scale = (1.0, 1.0, 1.0)
ob_camera.lock_rotations_4d = False
ob_camera.empty_display_type = 'ARROWS'
ob_camera.color = (0.0, 0.0, 0.0, 0.0)
ob_camera.display_type = 'WIRE'
ob_camera.lineart.crease_threshold = 0.0
ob_cube_003.location = (8.0, 3.169, 6.511)
ob_cube_003.rotation_euler = (-0.6283, -0.0, 0.0)
ob_cube_003.scale = (2.0, 1.0, 1.0)
ob_cube_003.lock_rotations_4d = False
ob_cube_003.empty_display_type = 'ARROWS'
ob_cube_003.lineart.crease_threshold = 0.0
ob_lamp_001.location = (0.6967, -13.52, -17.23)
ob_lamp_001.rotation_euler = (0.8673, 0.6511, 1.945)
ob_lamp_001.lock_rotations_4d = False
ob_lamp_001.empty_display_type = 'ARROWS'
ob_lamp_001.color = (0.0, 0.0, 0.0, 0.0)
ob_lamp_001.lineart.crease_threshold = 0.0
ob_cube_018.location = (9.0, 1.0, -2.0)
ob_cube_018.rotation_euler = (-3.142, -3.142, -1.571)
ob_cube_018.scale = (2.0, 1.0, 1.0)
ob_cube_018.lock_rotations_4d = False
ob_cube_018.empty_display_type = 'ARROWS'
ob_cube_018.lineart.crease_threshold = 0.0
ob_cube_037.location = (5.0, 1.649, -10.76)
ob_cube_037.rotation_euler = (-3.142, -2.513, -1.571)
ob_cube_037.scale = (2.0, 1.0, 1.0)
ob_cube_037.lock_rotations_4d = False
ob_cube_037.empty_display_type = 'ARROWS'
ob_cube_037.lineart.crease_threshold = 0.0
ob_cube_000.location = (8.0, 12.16, -21.2)
ob_cube_000.rotation_euler = (1.257, -0.0, 0.0)
ob_cube_000.scale = (2.0, 1.0, 1.0)
ob_cube_000.lock_rotations_4d = False
ob_cube_000.empty_display_type = 'ARROWS'
ob_cube_000.lineart.crease_threshold = 0.0
ob_cube_001.location = (9.0, 20.93, -20.64)
ob_cube_001.rotation_euler = (-3.142, -1.257, -1.571)
ob_cube_001.scale = (2.0, 1.0, 1.0)
ob_cube_001.lock_rotations_4d = False
ob_cube_001.empty_display_type = 'ARROWS'
ob_cube_001.lineart.crease_threshold = 0.0
ob_cube_002.location = (5.0, 29.06, -17.31)
ob_cube_002.rotation_euler = (-3.142, -0.6283, -1.571)
ob_cube_002.scale = (2.0, 1.0, 1.0)
ob_cube_002.lock_rotations_4d = False
ob_cube_002.empty_display_type = 'ARROWS'
ob_cube_002.lineart.crease_threshold = 0.0
ob_cube_004.location = (8.0, 35.78, -4.393)
ob_cube_004.rotation_euler = (3.142, -0.0, 0.0)
ob_cube_004.scale = (2.0, 1.0, 1.0)
ob_cube_004.lock_rotations_4d = False
ob_cube_004.empty_display_type = 'ARROWS'
ob_cube_004.lineart.crease_threshold = 0.0
ob_cube_005.location = (9.0, 32.53, 3.768)
ob_cube_005.rotation_euler = (-3.142, 0.6283, -1.571)
ob_cube_005.scale = (2.0, 1.0, 1.0)
ob_cube_005.lock_rotations_4d = False
ob_cube_005.empty_display_type = 'ARROWS'
ob_cube_005.lineart.crease_threshold = 0.0
ob_cube_006.location = (5.0, 26.85, 10.48)
ob_cube_006.rotation_euler = (-3.142, 1.257, -1.571)
ob_cube_006.scale = (2.0, 1.0, 1.0)
ob_cube_006.lock_rotations_4d = False
ob_cube_006.empty_display_type = 'ARROWS'
ob_cube_006.lineart.crease_threshold = 0.0
ob_cube_007.location = (5.0, 16.28, 13.48)
ob_cube_007.rotation_euler = (-3.142, 1.885, -1.571)
ob_cube_007.scale = (2.0, 1.0, 1.0)
ob_cube_007.lock_rotations_4d = False
ob_cube_007.empty_display_type = 'ARROWS'
ob_cube_007.lineart.crease_threshold = 0.0

# ---- collection membership
col_collection_1.objects.link(ob_lamp)
col_collection_1.objects.link(ob_camera)
col_collection_1.objects.link(ob_cube_003)
col_collection_1.objects.link(ob_lamp_001)
col_collection_1.objects.link(ob_cube_018)
col_collection_1.objects.link(ob_cube_037)
col_collection_1.objects.link(ob_cube_000)
col_collection_1.objects.link(ob_cube_001)
col_collection_1.objects.link(ob_cube_002)
col_collection_1.objects.link(ob_cube_004)
col_collection_1.objects.link(ob_cube_005)
col_collection_1.objects.link(ob_cube_006)
col_collection_1.objects.link(ob_cube_007)

# ---- scene / render settings (as saved in the file)
scene.camera = ob_camera
scene.frame_start = 1; scene.frame_end = 250; scene.frame_set(1)
scene.render.engine = 'BLENDER_EEVEE_NEXT'
scene.render.resolution_percentage = 50
scene.render.dither_intensity = 0.0
scene.cycles.use_denoising = False
scene.cycles.samples = 128
scene.cycles.sampling_pattern = 'TABULATED_SOBOL'
scene.cycles.light_sampling_threshold = 0.0
scene.cycles.use_adaptive_sampling = False
scene.cycles.use_light_tree = False
scene.cycles.blur_glossy = 0.0
scene.cycles.sample_clamp_indirect = 0.0
scene.view_settings.view_transform = 'Standard'
bpy.context.view_layer.update()
